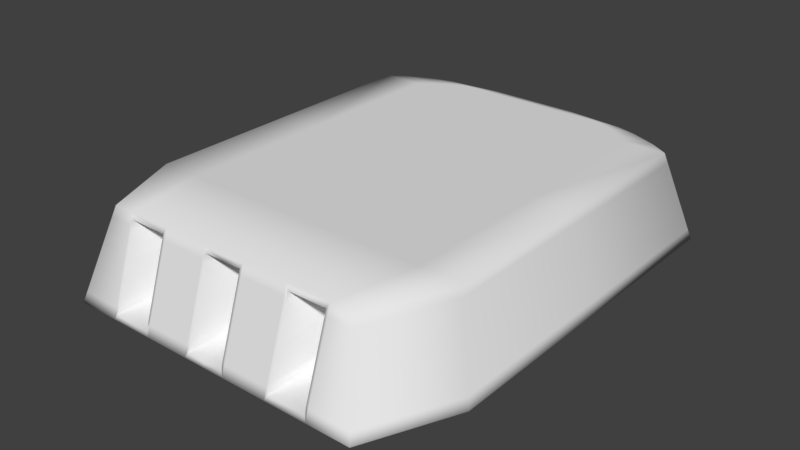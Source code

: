 # Source: turret00.blend  (saved by Blender 2.79.0; exported with 4.5.12 LTS)
import bpy
from mathutils import Matrix  # noqa: F401  (used for matrix-valued properties, if any)

bpy.ops.wm.read_factory_settings(use_empty=True)
scene = bpy.context.scene
scene.name = 'Scene'

# ---- collections
col_collection_1 = bpy.data.collections.new('Collection 1'); scene.collection.children.link(col_collection_1)

# ---- world
world_world = bpy.data.worlds.new('World'); scene.world = world_world
world_world.color = (0.05088, 0.05088, 0.05088)
world_world.use_sun_shadow = False
world_world.sun_shadow_jitter_overblur = 0.0
world_world.cycles.sampling_method = 'MANUAL'

# ---- meshes
me_plane = bpy.data.meshes.new('Plane')
me_plane.from_pydata([(0.2698, 0.5783, 0.3051), (0.3135, 0.6452, 0.07335), (0.3873, 0.5348, 0.3051), (0.3198, 0.5638, 0.3051), (0.3717, 0.6283, 0.07335), (0.4501, 0.5946, 0.07335), (0.118, 0.5928, 0.3051), (0.1372, 0.662, 0.07335), (0.4344, 0.5058, 0.3051), (0.3465, -0.5147, 0.3051), (0.5049, 0.561, 0.07335), (0.4027, -0.5937, 0.07335), (0.3714, 0.3672, 0.07335), (0.3714, -0.3756, 0.07335), (0.3714, 0.3672, 0.00274), (0.3714, -0.3756, 0.00274), (0.4506, -0.3165, 0.2519), (0.4425, -0.3094, 0.2785), (0.3714, -0.2828, 0.00274), (0.3714, -0.2828, 0.07335), (0.5049, -0.3645, 0.07335), (0.4344, -0.3022, 0.3051), (0.0912, 0.6007, 0.2785), (0.09287, 0.6087, 0.2519), (0.4506, 0.5185, 0.2519), (0.4425, 0.5121, 0.2785), (0.4017, 0.5485, 0.2519), (0.3945, 0.5417, 0.2785), (0.1914, 0.5458, 0.07335), (0.3414, 0.5741, 0.07335), (0.1579, 0.3672, 0.00274), (0.2817, 0.3672, 0.00274), (0.1579, -0.3756, 0.00274), (0.2817, -0.3756, 0.00274), (0.2425, 0.5638, 0.3051), (0.136, 0.5638, 0.3051), (0.2938, 0.5348, 0.3051), (0.1647, 0.5348, 0.3051), (0.05019, 0.5928, 0.3051), (0.08953, 0.5928, 0.3051), (0.05833, 0.662, 0.07335), (0.1041, 0.662, 0.07335), (0.1847, 0.5058, 0.3051), (0.3295, 0.5058, 0.3051), (0.1836, -0.5196, 0.2909), (0.2833, -0.5196, 0.2909), (0.2147, 0.5122, 0.07335), (0.383, 0.5405, 0.07335), (0.1836, -0.5889, 0.08755), (0.2833, -0.5889, 0.08755), (0.1579, 0.3672, 0.07335), (0.2817, 0.3672, 0.07335), (0.1579, -0.3756, 0.07335), (0.2817, -0.3756, 0.07335), (0.158, 0.5795, 0.07335), (0.2819, 0.6078, 0.07335), (0.2046, 0.5783, 0.3051), (0.1147, 0.5783, 0.3051), (0.1333, 0.5964, 0.07335), (0.2378, 0.6247, 0.07335), (0.1847, -0.3022, 0.3051), (0.3295, -0.3022, 0.3051), (0.04989, -0.3756, 0.00274), (0.04989, 0.3672, 0.00274), (0.04989, -0.3756, 0.07335), (0.04989, 0.3672, 0.07335), (0.04989, -0.5889, 0.08755), (0.04989, 0.4845, 0.07335), (0.04989, -0.5196, 0.2909), (0.04989, 0.5058, 0.3051), (0.04989, 0.662, 0.07335), (0.04989, 0.5928, 0.3051), (0.04989, 0.5348, 0.3051), (0.04989, 0.5638, 0.3051), (0.04989, 0.5192, 0.07335), (0.04989, 0.5549, 0.07335), (0.04989, 0.5783, 0.3051), (0.04989, 0.5739, 0.07335), (0.04989, -0.3022, 0.3051), (0.1202, 0.6007, 0.2785), (0.1224, 0.6087, 0.2519), (0.2748, 0.5859, 0.2785), (0.2798, 0.5936, 0.2519), (0.3317, 0.5786, 0.2519), (0.3257, 0.5712, 0.2785), (0.1768, -0.5147, 0.3051), (0.2901, -0.5147, 0.3051), (0.1768, -0.5937, 0.07335), (0.2901, -0.5937, 0.07335), (0.05668, -0.5147, 0.3051), (0.05668, -0.5937, 0.07335), (0.1836, -0.3494, 0.2909), (0.2833, -0.3494, 0.2909), (0.1836, -0.4188, 0.08755), (0.2833, -0.4188, 0.08755), (0.04989, -0.4188, 0.08755), (0.04989, -0.3494, 0.2909), (0.2848, 0.6013, 0.2253), (0.2985, 0.6221, 0.1532), (0.3376, 0.586, 0.2253), (0.3538, 0.6061, 0.1532), (0.4089, 0.5554, 0.2253), (0.4285, 0.574, 0.1532), (0.1306, 0.6382, 0.1532), (0.1246, 0.6166, 0.2253), (0.4587, 0.5248, 0.2253), (0.4807, 0.542, 0.1532), (0.3658, -0.5418, 0.2256), (0.3835, -0.5666, 0.1528), (0.4807, -0.343, 0.1532), (0.4587, -0.3237, 0.2253), (0.05553, 0.6382, 0.1532), (0.05299, 0.6166, 0.2253), (0.09906, 0.6382, 0.1532), (0.09454, 0.6166, 0.2253), (0.2833, -0.5418, 0.2256), (0.2833, -0.5666, 0.1528), (0.1768, -0.5666, 0.1528), (0.1768, -0.5418, 0.2256), (0.04989, 0.6166, 0.2253), (0.04989, 0.6382, 0.1532), (0.05668, -0.5418, 0.2256), (0.05668, -0.5666, 0.1528), (0.1836, -0.5418, 0.2256), (0.1836, -0.5666, 0.1528), (0.2901, -0.5418, 0.2256), (0.2901, -0.5666, 0.1528), (0.04989, -0.5418, 0.2256), (0.04989, -0.5666, 0.1528), (0.2833, -0.4193, 0.1606), (0.2833, -0.3945, 0.2334), (0.1836, -0.4193, 0.1606), (0.1836, -0.3945, 0.2334), (0.04989, -0.4193, 0.1606), (0.04989, -0.3945, 0.2334), (0.3594, -0.5328, 0.2521), (0.3529, -0.5238, 0.2786), (0.2901, -0.5238, 0.2786), (0.2901, -0.5328, 0.2521), (0.05206, 0.6087, 0.2519), (0.05112, 0.6007, 0.2785), (0.04989, 0.6087, 0.2519), (0.04989, 0.6007, 0.2785), (0.2833, -0.5344, 0.2473), (0.2833, -0.527, 0.2691), (0.2833, -0.367, 0.2737), (0.2833, -0.3821, 0.2546), (0.1768, -0.5328, 0.2521), (0.1768, -0.5238, 0.2786), (0.05668, -0.5238, 0.2786), (0.05668, -0.5328, 0.2521), (0.1836, -0.5344, 0.2473), (0.1836, -0.527, 0.2691), (0.04989, -0.527, 0.2691), (0.04989, -0.5344, 0.2473), (0.1836, -0.3821, 0.2546), (0.1836, -0.367, 0.2737), (0.04989, -0.367, 0.2737), (0.04989, -0.3821, 0.2546), (0.4733, -0.3366, 0.1772), (0.466, -0.3301, 0.2012), (0.3717, -0.5501, 0.2013), (0.3776, -0.5584, 0.1771), (0.2894, 0.6083, 0.2012), (0.2939, 0.6152, 0.1772), (0.1286, 0.631, 0.1772), (0.1266, 0.6238, 0.2012), (0.09755, 0.631, 0.1772), (0.09604, 0.6238, 0.2012), (0.343, 0.5927, 0.2012), (0.3484, 0.5994, 0.1772), (0.4154, 0.5616, 0.2012), (0.422, 0.5678, 0.1772), (0.466, 0.5305, 0.2012), (0.4733, 0.5362, 0.1772), (0.1836, -0.5501, 0.2013), (0.1836, -0.5584, 0.1771), (0.1836, -0.4159, 0.1865), (0.1836, -0.4076, 0.2108), (0.05468, 0.631, 0.1772), (0.05384, 0.6238, 0.2012), (0.2901, -0.5501, 0.2013), (0.2901, -0.5584, 0.1771), (0.04989, 0.6238, 0.2012), (0.04989, 0.631, 0.1772), (0.1768, -0.5584, 0.1771), (0.1768, -0.5501, 0.2013), (0.05668, -0.5501, 0.2013), (0.05668, -0.5584, 0.1771), (0.2833, -0.5501, 0.2013), (0.2833, -0.5584, 0.1771), (0.04989, -0.5501, 0.2013), (0.04989, -0.5584, 0.1771), (0.2833, -0.4159, 0.1865), (0.2833, -0.4076, 0.2108), (0.04989, -0.4159, 0.1865), (0.04989, -0.4076, 0.2108), (0.3035, 0.6298, 0.1266), (0.3085, 0.6375, 0.09995), (0.135, 0.6541, 0.09995), (0.1328, 0.6461, 0.1266), (0.3598, 0.6135, 0.1266), (0.3657, 0.6209, 0.09995), (0.4357, 0.5809, 0.1266), (0.4429, 0.5878, 0.09995), (0.4887, 0.5483, 0.1266), (0.4968, 0.5546, 0.09995), (0.1024, 0.6541, 0.09995), (0.1007, 0.6461, 0.1266), (0.4887, -0.3502, 0.1266), (0.4968, -0.3573, 0.09995), (0.3899, -0.5757, 0.1263), (0.3963, -0.5847, 0.09984), (0.2901, -0.5757, 0.1263), (0.2901, -0.5847, 0.09984), (0.0574, 0.6541, 0.09995), (0.05646, 0.6461, 0.1266), (0.04989, 0.6541, 0.09995), (0.04989, 0.6461, 0.1266), (0.2833, -0.574, 0.1311), (0.2833, -0.5815, 0.1093), (0.2833, -0.4227, 0.1362), (0.2833, -0.4226, 0.1119), (0.1836, -0.5815, 0.1093), (0.1836, -0.574, 0.1311), (0.1768, -0.5757, 0.1263), (0.1768, -0.5847, 0.09984), (0.05668, -0.5757, 0.1263), (0.05668, -0.5847, 0.09984), (0.04989, -0.574, 0.1311), (0.04989, -0.5815, 0.1093), (0.1836, -0.4226, 0.1119), (0.1836, -0.4227, 0.1362), (0.04989, -0.4227, 0.1362), (0.04989, -0.4226, 0.1119), (0.4344, 0.1018, 0.3051), (0.5049, 0.09824, 0.07335), (0.3714, 0.04218, 0.07335), (0.3714, 0.04218, 0.00274), (0.1847, 0.1018, 0.3051), (0.3295, 0.1018, 0.3051), (0.04989, 0.1018, 0.3051), (0.4425, 0.1014, 0.2785), (0.4506, 0.101, 0.2519), (0.4587, 0.1006, 0.2253), (0.4807, 0.09946, 0.1532), (0.466, 0.1002, 0.2012), (0.4733, 0.09983, 0.1772), (0.4968, 0.09865, 0.09995), (0.4887, 0.09905, 0.1266), (-0.2698, 0.5783, 0.3051), (-0.3135, 0.6452, 0.07335), (-0.3873, 0.5348, 0.3051), (-0.3198, 0.5638, 0.3051), (-0.3717, 0.6283, 0.07335), (-0.4501, 0.5946, 0.07335), (-0.118, 0.5928, 0.3051), (-0.1372, 0.662, 0.07335), (-0.4344, 0.5058, 0.3051), (-0.3465, -0.5147, 0.3051), (-0.5049, 0.561, 0.07335), (-0.4027, -0.5937, 0.07335), (-0.3714, 0.3672, 0.07335), (-0.3714, -0.3756, 0.07335), (-0.3714, 0.3672, 0.00274), (-0.3714, -0.3756, 0.00274), (-0.4506, -0.3165, 0.2519), (-0.4425, -0.3094, 0.2785), (-0.3714, -0.2828, 0.00274), (-0.3714, -0.2828, 0.07335), (-0.5049, -0.3645, 0.07335), (-0.4344, -0.3022, 0.3051), (-0.0912, 0.6007, 0.2785), (-0.09287, 0.6087, 0.2519), (-0.4506, 0.5185, 0.2519), (-0.4425, 0.5121, 0.2785), (-0.4017, 0.5485, 0.2519), (-0.3945, 0.5417, 0.2785), (-0.1914, 0.5458, 0.07335), (-0.3414, 0.5741, 0.07335), (-0.1579, 0.3672, 0.00274), (-0.2817, 0.3672, 0.00274), (-0.1579, -0.3756, 0.00274), (-0.2817, -0.3756, 0.00274), (-0.2425, 0.5638, 0.3051), (-0.136, 0.5638, 0.3051), (-0.2938, 0.5348, 0.3051), (-0.1647, 0.5348, 0.3051), (-0.05019, 0.5928, 0.3051), (-0.08953, 0.5928, 0.3051), (-0.05833, 0.662, 0.07335), (-0.1041, 0.662, 0.07335), (-0.1847, 0.5058, 0.3051), (-0.3295, 0.5058, 0.3051), (-0.1836, -0.5196, 0.2909), (-0.2833, -0.5196, 0.2909), (-0.2147, 0.5122, 0.07335), (-0.383, 0.5405, 0.07335), (-0.1836, -0.5889, 0.08755), (-0.2833, -0.5889, 0.08755), (-0.1579, 0.3672, 0.07335), (-0.2817, 0.3672, 0.07335), (-0.1579, -0.3756, 0.07335), (-0.2817, -0.3756, 0.07335), (-0.158, 0.5795, 0.07335), (-0.2819, 0.6078, 0.07335), (-0.2046, 0.5783, 0.3051), (-0.1147, 0.5783, 0.3051), (-0.1333, 0.5964, 0.07335), (-0.2378, 0.6247, 0.07335), (-0.1847, -0.3022, 0.3051), (-0.3295, -0.3022, 0.3051), (-0.04989, -0.3756, 0.00274), (-0.04989, 0.3672, 0.00274), (-0.04989, -0.3756, 0.07335), (-0.04989, 0.3672, 0.07335), (-0.04989, -0.5889, 0.08755), (-0.04989, 0.4845, 0.07335), (-0.04989, -0.5196, 0.2909), (-0.04989, 0.5058, 0.3051), (-0.04989, 0.662, 0.07335), (-0.04989, 0.5928, 0.3051), (-0.04989, 0.5348, 0.3051), (-0.04989, 0.5638, 0.3051), (-0.04989, 0.5192, 0.07335), (-0.04989, 0.5549, 0.07335), (-0.04989, 0.5783, 0.3051), (-0.04989, 0.5739, 0.07335), (-0.04989, -0.3022, 0.3051), (-0.1202, 0.6007, 0.2785), (-0.1224, 0.6087, 0.2519), (-0.2748, 0.5859, 0.2785), (-0.2798, 0.5936, 0.2519), (-0.3317, 0.5786, 0.2519), (-0.3257, 0.5712, 0.2785), (-0.1768, -0.5147, 0.3051), (-0.2901, -0.5147, 0.3051), (-0.1768, -0.5937, 0.07335), (-0.2901, -0.5937, 0.07335), (-0.05668, -0.5147, 0.3051), (-0.05668, -0.5937, 0.07335), (-0.1836, -0.3494, 0.2909), (-0.2833, -0.3494, 0.2909), (-0.1836, -0.4188, 0.08755), (-0.2833, -0.4188, 0.08755), (-0.04989, -0.4188, 0.08755), (-0.04989, -0.3494, 0.2909), (-0.2848, 0.6013, 0.2253), (-0.2985, 0.6221, 0.1532), (-0.3376, 0.586, 0.2253), (-0.3538, 0.6061, 0.1532), (-0.4089, 0.5554, 0.2253), (-0.4285, 0.574, 0.1532), (-0.1306, 0.6382, 0.1532), (-0.1246, 0.6166, 0.2253), (-0.4587, 0.5248, 0.2253), (-0.4807, 0.542, 0.1532), (-0.3658, -0.5418, 0.2256), (-0.3835, -0.5666, 0.1528), (-0.4807, -0.343, 0.1532), (-0.4587, -0.3237, 0.2253), (-0.05553, 0.6382, 0.1532), (-0.05299, 0.6166, 0.2253), (-0.09906, 0.6382, 0.1532), (-0.09454, 0.6166, 0.2253), (-0.2833, -0.5418, 0.2256), (-0.2833, -0.5666, 0.1528), (-0.1768, -0.5666, 0.1528), (-0.1768, -0.5418, 0.2256), (-0.04989, 0.6166, 0.2253), (-0.04989, 0.6382, 0.1532), (-0.05668, -0.5418, 0.2256), (-0.05668, -0.5666, 0.1528), (-0.1836, -0.5418, 0.2256), (-0.1836, -0.5666, 0.1528), (-0.2901, -0.5418, 0.2256), (-0.2901, -0.5666, 0.1528), (-0.04989, -0.5418, 0.2256), (-0.04989, -0.5666, 0.1528), (-0.2833, -0.4193, 0.1606), (-0.2833, -0.3945, 0.2334), (-0.1836, -0.4193, 0.1606), (-0.1836, -0.3945, 0.2334), (-0.04989, -0.4193, 0.1606), (-0.04989, -0.3945, 0.2334), (-0.3594, -0.5328, 0.2521), (-0.3529, -0.5238, 0.2786), (-0.2901, -0.5238, 0.2786), (-0.2901, -0.5328, 0.2521), (-0.05206, 0.6087, 0.2519), (-0.05112, 0.6007, 0.2785), (-0.04989, 0.6087, 0.2519), (-0.04989, 0.6007, 0.2785), (-0.2833, -0.5344, 0.2473), (-0.2833, -0.527, 0.2691), (-0.2833, -0.367, 0.2737), (-0.2833, -0.3821, 0.2546), (-0.1768, -0.5328, 0.2521), (-0.1768, -0.5238, 0.2786), (-0.05668, -0.5238, 0.2786), (-0.05668, -0.5328, 0.2521), (-0.1836, -0.5344, 0.2473), (-0.1836, -0.527, 0.2691), (-0.04989, -0.527, 0.2691), (-0.04989, -0.5344, 0.2473), (-0.1836, -0.3821, 0.2546), (-0.1836, -0.367, 0.2737), (-0.04989, -0.367, 0.2737), (-0.04989, -0.3821, 0.2546), (-0.4733, -0.3366, 0.1772), (-0.466, -0.3301, 0.2012), (-0.3717, -0.5501, 0.2013), (-0.3776, -0.5584, 0.1771), (-0.2894, 0.6083, 0.2012), (-0.2939, 0.6152, 0.1772), (-0.1286, 0.631, 0.1772), (-0.1266, 0.6238, 0.2012), (-0.09755, 0.631, 0.1772), (-0.09604, 0.6238, 0.2012), (-0.343, 0.5927, 0.2012), (-0.3484, 0.5994, 0.1772), (-0.4154, 0.5616, 0.2012), (-0.422, 0.5678, 0.1772), (-0.466, 0.5305, 0.2012), (-0.4733, 0.5362, 0.1772), (-0.1836, -0.5501, 0.2013), (-0.1836, -0.5584, 0.1771), (-0.1836, -0.4159, 0.1865), (-0.1836, -0.4076, 0.2108), (-0.05468, 0.631, 0.1772), (-0.05384, 0.6238, 0.2012), (-0.2901, -0.5501, 0.2013), (-0.2901, -0.5584, 0.1771), (-0.04989, 0.6238, 0.2012), (-0.04989, 0.631, 0.1772), (-0.1768, -0.5584, 0.1771), (-0.1768, -0.5501, 0.2013), (-0.05668, -0.5501, 0.2013), (-0.05668, -0.5584, 0.1771), (-0.2833, -0.5501, 0.2013), (-0.2833, -0.5584, 0.1771), (-0.04989, -0.5501, 0.2013), (-0.04989, -0.5584, 0.1771), (-0.2833, -0.4159, 0.1865), (-0.2833, -0.4076, 0.2108), (-0.04989, -0.4159, 0.1865), (-0.04989, -0.4076, 0.2108), (-0.3035, 0.6298, 0.1266), (-0.3085, 0.6375, 0.09995), (-0.135, 0.6541, 0.09995), (-0.1328, 0.6461, 0.1266), (-0.3598, 0.6135, 0.1266), (-0.3657, 0.6209, 0.09995), (-0.4357, 0.5809, 0.1266), (-0.4429, 0.5878, 0.09995), (-0.4887, 0.5483, 0.1266), (-0.4968, 0.5546, 0.09995), (-0.1024, 0.6541, 0.09995), (-0.1007, 0.6461, 0.1266), (-0.4887, -0.3502, 0.1266), (-0.4968, -0.3573, 0.09995), (-0.3899, -0.5757, 0.1263), (-0.3963, -0.5847, 0.09984), (-0.2901, -0.5757, 0.1263), (-0.2901, -0.5847, 0.09984), (-0.0574, 0.6541, 0.09995), (-0.05646, 0.6461, 0.1266), (-0.04989, 0.6541, 0.09995), (-0.04989, 0.6461, 0.1266), (-0.2833, -0.574, 0.1311), (-0.2833, -0.5815, 0.1093), (-0.2833, -0.4227, 0.1362), (-0.2833, -0.4226, 0.1119), (-0.1836, -0.5815, 0.1093), (-0.1836, -0.574, 0.1311), (-0.1768, -0.5757, 0.1263), (-0.1768, -0.5847, 0.09984), (-0.05668, -0.5757, 0.1263), (-0.05668, -0.5847, 0.09984), (-0.04989, -0.574, 0.1311), (-0.04989, -0.5815, 0.1093), (-0.1836, -0.4226, 0.1119), (-0.1836, -0.4227, 0.1362), (-0.04989, -0.4227, 0.1362), (-0.04989, -0.4226, 0.1119), (-1.006e-16, -0.367, 0.2737), (-1.006e-16, 0.6007, 0.2785), (-1.006e-16, -0.3821, 0.2546), (-1.006e-16, 0.6087, 0.2519), (-1.006e-16, 0.5549, 0.07335), (-1.006e-16, 0.5739, 0.07335), (-1.006e-16, 0.5638, 0.3051), (-1.006e-16, 0.5783, 0.3051), (-1.006e-16, 0.5192, 0.07335), (-1.006e-16, 0.4845, 0.07335), (-1.006e-16, 0.5348, 0.3051), (-1.006e-16, 0.5058, 0.3051), (-1.006e-16, 0.5928, 0.3051), (-1.006e-16, 0.662, 0.07335), (-1.006e-16, -0.3022, 0.3051), (-1.006e-16, -0.5147, 0.3051), (-1.006e-16, 0.3672, 0.07335), (-1.006e-16, -0.3756, 0.07335), (-1.006e-16, -0.5937, 0.07335), (-1.006e-16, 0.3672, 0.00274), (-1.006e-16, -0.3756, 0.00274), (-1.006e-16, -0.5196, 0.2909), (-1.006e-16, -0.5889, 0.08755), (-1.006e-16, -0.3494, 0.2909), (-1.006e-16, -0.4188, 0.08755), (-1.006e-16, 0.6382, 0.1532), (-1.006e-16, 0.6166, 0.2253), (-1.006e-16, -0.4193, 0.1606), (-1.006e-16, -0.3945, 0.2334), (-1.006e-16, -0.4159, 0.1865), (-1.006e-16, -0.4076, 0.2108), (-1.006e-16, 0.631, 0.1772), (-1.006e-16, 0.6238, 0.2012), (-1.006e-16, -0.4226, 0.1119), (-1.006e-16, -0.4227, 0.1362), (-1.006e-16, 0.6541, 0.09995), (-1.006e-16, 0.6461, 0.1266), (-1.006e-16, 0.1018, 0.3051), (-0.4344, 0.1018, 0.3051), (-0.5049, 0.09824, 0.07335), (-0.3714, 0.04218, 0.07335), (-0.3714, 0.04218, 0.00274), (-0.1847, 0.1018, 0.3051), (-0.3295, 0.1018, 0.3051), (-0.04989, 0.1018, 0.3051), (-0.4425, 0.1014, 0.2785), (-0.4506, 0.101, 0.2519), (-0.4587, 0.1006, 0.2253), (-0.4807, 0.09946, 0.1532), (-0.466, 0.1002, 0.2012), (-0.4733, 0.09983, 0.1772), (-0.4968, 0.09865, 0.09995), (-0.4887, 0.09905, 0.1266)], [], [(43, 8, 2, 36), (56, 0, 6, 39), (139, 112, 119, 141), (82, 97, 104, 80), (220, 49, 88, 214), (61, 86, 9, 21), (54, 75, 77, 58), (50, 65, 67, 46), (34, 3, 0, 56), (53, 13, 11, 88), (28, 74, 75, 54), (30, 63, 65, 50), (46, 67, 74, 28), (36, 2, 3, 34), (33, 15, 13, 53), (24, 105, 101, 26), (73, 35, 57, 76), (241, 239, 42, 69), (76, 57, 38, 71), (208, 113, 103, 200), (72, 37, 35, 73), (78, 89, 85, 60), (80, 104, 114, 23), (249, 205, 106, 245), (237, 12, 10, 236), (64, 52, 87, 90), (62, 32, 52, 64), (238, 14, 12, 237), (213, 211, 108, 126), (240, 235, 8, 43), (227, 225, 117, 122), (13, 19, 20, 11), (15, 18, 19, 13), (216, 111, 113, 208), (17, 21, 9, 136), (202, 4, 1, 198), (152, 44, 85, 148), (198, 1, 7, 199), (204, 5, 4, 202), (206, 10, 5, 204), (26, 101, 99, 83), (136, 9, 86, 137), (4, 55, 59, 1), (55, 54, 58, 59), (69, 42, 37, 72), (239, 240, 43, 42), (42, 43, 36, 37), (57, 56, 39, 38), (60, 85, 86, 61), (209, 109, 108, 211), (229, 128, 133, 233), (35, 34, 56, 57), (52, 53, 88, 87), (37, 36, 34, 35), (32, 33, 53, 52), (5, 29, 55, 4), (29, 28, 54, 55), (10, 47, 29, 5), (47, 46, 28, 29), (1, 59, 41, 7), (59, 58, 40, 41), (218, 120, 111, 216), (58, 77, 70, 40), (23, 114, 112, 139), (12, 51, 47, 10), (51, 50, 46, 47), (14, 31, 51, 12), (31, 30, 50, 51), (489, 490, 77, 75), (493, 489, 75, 74), (494, 493, 74, 67), (490, 498, 70, 77), (521, 510, 120, 218), (501, 494, 67, 65), (504, 501, 65, 63), (151, 123, 132, 155), (242, 25, 8, 235), (223, 48, 93, 231), (44, 45, 86, 85), (49, 48, 87, 88), (148, 85, 89, 149), (144, 45, 92, 145), (219, 116, 129, 221), (486, 497, 71, 142), (230, 66, 90, 228), (506, 68, 89, 500), (145, 92, 91, 156), (45, 144, 137, 86), (232, 221, 129, 131), (83, 99, 97, 82), (45, 44, 91, 92), (154, 127, 121, 150), (48, 49, 94, 93), (507, 66, 95, 509), (153, 68, 96, 157), (224, 124, 117, 225), (143, 115, 125, 138), (159, 162, 108, 109), (163, 166, 104, 97), (167, 165, 103, 113), (169, 163, 97, 99), (171, 169, 99, 101), (173, 171, 101, 105), (247, 159, 109, 245), (175, 178, 132, 123), (179, 167, 113, 111), (162, 182, 126, 108), (185, 188, 122, 117), (184, 179, 111, 120), (176, 185, 117, 124), (182, 190, 116, 126), (191, 187, 121, 127), (193, 177, 131, 129), (515, 196, 134, 513), (196, 191, 127, 134), (190, 193, 129, 116), (144, 143, 138, 137), (127, 154, 158, 134), (154, 153, 157, 158), (68, 153, 149, 89), (153, 154, 150, 149), (3, 84, 81, 0), (84, 83, 82, 81), (130, 146, 155, 132), (146, 145, 156, 155), (511, 488, 141, 119), (488, 486, 142, 141), (115, 143, 146, 130), (143, 144, 145, 146), (118, 147, 150, 121), (147, 148, 149, 150), (244, 105, 24, 243), (243, 24, 25, 242), (44, 152, 156, 91), (152, 151, 155, 156), (39, 22, 140, 38), (22, 23, 139, 140), (107, 135, 138, 125), (135, 136, 137, 138), (2, 27, 84, 3), (27, 26, 83, 84), (123, 151, 147, 118), (151, 152, 148, 147), (110, 16, 135, 107), (16, 17, 136, 135), (38, 140, 142, 71), (140, 139, 141, 142), (0, 81, 79, 6), (81, 82, 80, 79), (8, 25, 27, 2), (25, 24, 26, 27), (6, 79, 22, 39), (79, 80, 23, 22), (115, 130, 194, 189), (189, 194, 193, 190), (133, 128, 192, 195), (195, 192, 191, 196), (512, 133, 195, 514), (514, 195, 196, 515), (130, 132, 178, 194), (194, 178, 177, 193), (128, 122, 188, 192), (192, 188, 187, 191), (125, 115, 189, 181), (181, 189, 190, 182), (123, 118, 186, 175), (175, 186, 185, 176), (119, 112, 180, 183), (183, 180, 179, 184), (118, 121, 187, 186), (186, 187, 188, 185), (107, 125, 181, 161), (161, 181, 182, 162), (112, 114, 168, 180), (180, 168, 167, 179), (124, 131, 177, 176), (176, 177, 178, 175), (244, 110, 160, 246), (246, 160, 159, 247), (106, 102, 172, 174), (174, 172, 171, 173), (102, 100, 170, 172), (172, 170, 169, 171), (100, 98, 164, 170), (170, 164, 163, 169), (114, 104, 166, 168), (168, 166, 165, 167), (98, 103, 165, 164), (164, 165, 166, 163), (110, 107, 161, 160), (160, 161, 162, 159), (48, 223, 226, 87), (223, 224, 225, 226), (93, 94, 222, 231), (231, 222, 221, 232), (128, 229, 227, 122), (229, 230, 228, 227), (49, 220, 222, 94), (220, 219, 221, 222), (124, 224, 232, 131), (224, 223, 231, 232), (498, 520, 217, 70), (520, 521, 218, 217), (70, 217, 215, 40), (217, 218, 216, 215), (66, 230, 234, 95), (230, 229, 233, 234), (20, 210, 212, 11), (210, 209, 211, 212), (106, 205, 203, 102), (205, 206, 204, 203), (102, 203, 201, 100), (203, 204, 202, 201), (98, 197, 200, 103), (197, 198, 199, 200), (100, 201, 197, 98), (201, 202, 198, 197), (40, 215, 207, 41), (215, 216, 208, 207), (90, 87, 226, 228), (228, 226, 225, 227), (88, 11, 212, 214), (214, 212, 211, 213), (116, 219, 213, 126), (219, 220, 214, 213), (41, 207, 199, 7), (207, 208, 200, 199), (236, 10, 206, 248), (248, 206, 205, 249), (234, 233, 519, 518), (95, 234, 518, 509), (184, 516, 517, 183), (120, 510, 516, 184), (158, 157, 485, 487), (134, 158, 487, 513), (183, 517, 511, 119), (68, 506, 508, 96), (233, 133, 512, 519), (157, 96, 508, 485), (66, 507, 503, 90), (89, 78, 499, 500), (62, 64, 502, 505), (64, 90, 503, 502), (241, 69, 496, 522), (76, 71, 497, 492), (69, 72, 495, 496), (72, 73, 491, 495), (73, 76, 492, 491), (78, 241, 522, 499), (210, 248, 249, 209), (20, 236, 248, 210), (173, 246, 247, 174), (105, 244, 246, 173), (16, 243, 242, 17), (110, 244, 243, 16), (174, 247, 245, 106), (17, 242, 235, 21), (60, 61, 240, 239), (61, 21, 235, 240), (18, 238, 237, 19), (19, 237, 236, 20), (209, 249, 245, 109), (78, 60, 239, 241), (293, 286, 252, 258), (306, 289, 256, 250), (389, 391, 369, 362), (332, 330, 354, 347), (470, 464, 338, 299), (311, 271, 259, 336), (304, 308, 327, 325), (300, 296, 317, 315), (284, 306, 250, 253), (303, 338, 261, 263), (278, 304, 325, 324), (280, 300, 315, 313), (296, 278, 324, 317), (286, 284, 253, 252), (283, 303, 263, 265), (274, 276, 351, 355), (323, 326, 307, 285), (529, 319, 292, 527), (326, 321, 288, 307), (458, 450, 353, 363), (322, 323, 285, 287), (328, 310, 335, 339), (330, 273, 364, 354), (537, 533, 356, 455), (525, 524, 260, 262), (314, 340, 337, 302), (312, 314, 302, 282), (526, 525, 262, 264), (463, 376, 358, 461), (528, 293, 258, 523), (477, 372, 367, 475), (263, 261, 270, 269), (265, 263, 269, 268), (466, 458, 363, 361), (267, 386, 259, 271), (452, 448, 251, 254), (402, 398, 335, 294), (448, 449, 257, 251), (454, 452, 254, 255), (456, 454, 255, 260), (276, 333, 349, 351), (386, 387, 336, 259), (254, 251, 309, 305), (305, 309, 308, 304), (319, 322, 287, 292), (527, 292, 293, 528), (292, 287, 286, 293), (307, 288, 289, 306), (310, 311, 336, 335), (459, 461, 358, 359), (479, 483, 383, 378), (285, 307, 306, 284), (302, 337, 338, 303), (287, 285, 284, 286), (282, 302, 303, 283), (255, 254, 305, 279), (279, 305, 304, 278), (260, 255, 279, 297), (297, 279, 278, 296), (251, 257, 291, 309), (309, 291, 290, 308), (468, 466, 361, 370), (308, 290, 320, 327), (273, 389, 362, 364), (262, 260, 297, 301), (301, 297, 296, 300), (264, 262, 301, 281), (281, 301, 300, 280), (489, 325, 327, 490), (493, 324, 325, 489), (494, 317, 324, 493), (490, 327, 320, 498), (521, 468, 370, 510), (501, 315, 317, 494), (504, 313, 315, 501), (401, 405, 382, 373), (530, 523, 258, 275), (473, 481, 343, 298), (294, 335, 336, 295), (299, 338, 337, 298), (398, 399, 339, 335), (394, 395, 342, 295), (469, 471, 379, 366), (486, 392, 321, 497), (480, 478, 340, 316), (506, 500, 339, 318), (395, 406, 341, 342), (295, 336, 387, 394), (482, 381, 379, 471), (333, 332, 347, 349), (295, 342, 341, 294), (404, 400, 371, 377), (298, 343, 344, 299), (507, 509, 345, 316), (403, 407, 346, 318), (474, 475, 367, 374), (393, 388, 375, 365), (409, 359, 358, 412), (413, 347, 354, 416), (417, 363, 353, 415), (419, 349, 347, 413), (421, 351, 349, 419), (423, 355, 351, 421), (535, 533, 359, 409), (425, 373, 382, 428), (429, 361, 363, 417), (412, 358, 376, 432), (435, 367, 372, 438), (434, 370, 361, 429), (426, 374, 367, 435), (432, 376, 366, 440), (441, 377, 371, 437), (443, 379, 381, 427), (515, 513, 384, 446), (446, 384, 377, 441), (440, 366, 379, 443), (394, 387, 388, 393), (377, 384, 408, 404), (404, 408, 407, 403), (318, 339, 399, 403), (403, 399, 400, 404), (253, 250, 331, 334), (334, 331, 332, 333), (380, 382, 405, 396), (396, 405, 406, 395), (511, 369, 391, 488), (488, 391, 392, 486), (365, 380, 396, 393), (393, 396, 395, 394), (368, 371, 400, 397), (397, 400, 399, 398), (532, 531, 274, 355), (531, 530, 275, 274), (294, 341, 406, 402), (402, 406, 405, 401), (289, 288, 390, 272), (272, 390, 389, 273), (357, 375, 388, 385), (385, 388, 387, 386), (252, 253, 334, 277), (277, 334, 333, 276), (373, 368, 397, 401), (401, 397, 398, 402), (360, 357, 385, 266), (266, 385, 386, 267), (288, 321, 392, 390), (390, 392, 391, 389), (250, 256, 329, 331), (331, 329, 330, 332), (258, 252, 277, 275), (275, 277, 276, 274), (256, 289, 272, 329), (329, 272, 273, 330), (365, 439, 444, 380), (439, 440, 443, 444), (383, 445, 442, 378), (445, 446, 441, 442), (512, 514, 445, 383), (514, 515, 446, 445), (380, 444, 428, 382), (444, 443, 427, 428), (378, 442, 438, 372), (442, 441, 437, 438), (375, 431, 439, 365), (431, 432, 440, 439), (373, 425, 436, 368), (425, 426, 435, 436), (369, 433, 430, 362), (433, 434, 429, 430), (368, 436, 437, 371), (436, 435, 438, 437), (357, 411, 431, 375), (411, 412, 432, 431), (362, 430, 418, 364), (430, 429, 417, 418), (374, 426, 427, 381), (426, 425, 428, 427), (532, 534, 410, 360), (534, 535, 409, 410), (356, 424, 422, 352), (424, 423, 421, 422), (352, 422, 420, 350), (422, 421, 419, 420), (350, 420, 414, 348), (420, 419, 413, 414), (364, 418, 416, 354), (418, 417, 415, 416), (348, 414, 415, 353), (414, 413, 416, 415), (360, 410, 411, 357), (410, 409, 412, 411), (298, 337, 476, 473), (473, 476, 475, 474), (343, 481, 472, 344), (481, 482, 471, 472), (378, 372, 477, 479), (479, 477, 478, 480), (299, 344, 472, 470), (470, 472, 471, 469), (374, 381, 482, 474), (474, 482, 481, 473), (498, 320, 467, 520), (520, 467, 468, 521), (320, 290, 465, 467), (467, 465, 466, 468), (316, 345, 484, 480), (480, 484, 483, 479), (270, 261, 462, 460), (460, 462, 461, 459), (356, 352, 453, 455), (455, 453, 454, 456), (352, 350, 451, 453), (453, 451, 452, 454), (348, 353, 450, 447), (447, 450, 449, 448), (350, 348, 447, 451), (451, 447, 448, 452), (290, 291, 457, 465), (465, 457, 458, 466), (340, 478, 476, 337), (478, 477, 475, 476), (338, 464, 462, 261), (464, 463, 461, 462), (366, 376, 463, 469), (469, 463, 464, 470), (291, 257, 449, 457), (457, 449, 450, 458), (524, 536, 456, 260), (536, 537, 455, 456), (484, 518, 519, 483), (345, 509, 518, 484), (434, 433, 517, 516), (370, 434, 516, 510), (408, 487, 485, 407), (384, 513, 487, 408), (433, 369, 511, 517), (318, 346, 508, 506), (483, 519, 512, 383), (407, 485, 508, 346), (316, 340, 503, 507), (339, 500, 499, 328), (312, 505, 502, 314), (314, 502, 503, 340), (529, 522, 496, 319), (326, 492, 497, 321), (319, 496, 495, 322), (322, 495, 491, 323), (323, 491, 492, 326), (328, 499, 522, 529), (460, 459, 537, 536), (270, 460, 536, 524), (423, 424, 535, 534), (355, 423, 534, 532), (266, 267, 530, 531), (360, 266, 531, 532), (424, 356, 533, 535), (267, 271, 523, 530), (310, 527, 528, 311), (311, 528, 523, 271), (268, 269, 525, 526), (269, 270, 524, 525), (459, 359, 533, 537), (328, 529, 527, 310)])
me_plane.polygons.foreach_set('use_smooth', [True] * 526)
_uv = me_plane.uv_layers.new(name='UVMap')
_uv.uv.foreach_set('vector', [0.8257, 0.5139, 0.8257, 0.5067, 0.8277, 0.5099, 0.8277, 0.5164, 0.8307, 0.5225, 0.8307, 0.518, 0.8317, 0.5285, 0.8317, 0.5304, 0.2387, 0.5197, 0.2377, 0.518, 0.2379, 0.5179, 0.2388, 0.5196, 0.2249, 0.5273, 0.2237, 0.5258, 0.2333, 0.5203, 0.2344, 0.522, 0.1666, 0.6034, 0.165, 0.6034, 0.164, 0.603, 0.1659, 0.603, 0.77, 0.5139, 0.7553, 0.5166, 0.7553, 0.5127, 0.77, 0.5067, 0.3263, 0.677, 0.3246, 0.6696, 0.3259, 0.6696, 0.3275, 0.6753, 0.3117, 0.677, 0.3117, 0.6696, 0.3198, 0.6696, 0.3217, 0.6809, 0.8297, 0.5199, 0.8297, 0.5146, 0.8307, 0.518, 0.8307, 0.5225, 0.2605, 0.6855, 0.2605, 0.6917, 0.2455, 0.6939, 0.2455, 0.6861, 0.324, 0.6793, 0.3222, 0.6696, 0.3246, 0.6696, 0.3263, 0.677, 0.5979, 0.8681, 0.6054, 0.8681, 0.6054, 0.8729, 0.5979, 0.8729, 0.3217, 0.6809, 0.3198, 0.6696, 0.3222, 0.6696, 0.324, 0.6793, 0.8277, 0.5164, 0.8277, 0.5099, 0.8297, 0.5146, 0.8297, 0.5199, 0.5258, 0.868, 0.532, 0.868, 0.532, 0.8729, 0.5258, 0.8729, 0.2143, 0.5348, 0.2129, 0.5334, 0.2161, 0.5309, 0.2175, 0.5323, 0.8297, 0.5332, 0.8297, 0.5272, 0.8307, 0.5287, 0.8307, 0.5332, 0.7978, 0.5332, 0.7978, 0.5239, 0.8257, 0.5239, 0.8257, 0.5332, 0.8307, 0.5332, 0.8307, 0.5287, 0.8317, 0.5331, 0.8317, 0.5332, 0.2315, 0.5133, 0.2325, 0.5149, 0.2306, 0.516, 0.2295, 0.5143, 0.8277, 0.5332, 0.8277, 0.5253, 0.8297, 0.5272, 0.8297, 0.5332, 0.77, 0.5332, 0.7553, 0.5327, 0.7553, 0.5244, 0.77, 0.5239, 0.2344, 0.522, 0.2333, 0.5203, 0.2352, 0.5194, 0.2362, 0.521, 0.1913, 0.5544, 0.2078, 0.5282, 0.2092, 0.5296, 0.1929, 0.5554, 0.2893, 0.6917, 0.3117, 0.6917, 0.325, 0.7009, 0.2931, 0.7009, 0.2605, 0.6696, 0.2605, 0.677, 0.2455, 0.6783, 0.2455, 0.67, 0.5099, 0.868, 0.5173, 0.868, 0.5173, 0.8729, 0.5099, 0.8729, 0.5608, 0.8681, 0.5832, 0.8681, 0.5832, 0.8729, 0.5608, 0.8729, 0.1678, 0.603, 0.1678, 0.5961, 0.1697, 0.5965, 0.1697, 0.603, 0.7978, 0.5139, 0.7978, 0.5067, 0.8257, 0.5067, 0.8257, 0.5139, 0.1678, 0.619, 0.1678, 0.6108, 0.1697, 0.6108, 0.1697, 0.619, 0.2605, 0.6917, 0.2669, 0.6917, 0.2613, 0.7009, 0.2455, 0.6939, 0.532, 0.868, 0.5384, 0.868, 0.5384, 0.8729, 0.532, 0.8729, 0.2342, 0.5119, 0.2351, 0.5135, 0.2325, 0.5149, 0.2315, 0.5133, 0.1856, 0.5841, 0.1875, 0.5847, 0.1808, 0.5991, 0.1789, 0.5986, 0.2146, 0.5208, 0.2133, 0.5194, 0.2168, 0.5171, 0.218, 0.5186, 0.1782, 0.6103, 0.1798, 0.6103, 0.1808, 0.6108, 0.1789, 0.6108, 0.218, 0.5186, 0.2168, 0.5171, 0.2275, 0.5111, 0.2285, 0.5127, 0.2098, 0.5242, 0.2085, 0.5227, 0.2133, 0.5194, 0.2146, 0.5208, 0.2064, 0.5268, 0.205, 0.5254, 0.2085, 0.5227, 0.2098, 0.5242, 0.2175, 0.5323, 0.2161, 0.5309, 0.2205, 0.5279, 0.2218, 0.5293, 0.1789, 0.5986, 0.1808, 0.5991, 0.1808, 0.603, 0.1789, 0.603, 0.3297, 0.6917, 0.3283, 0.6855, 0.3294, 0.6825, 0.3308, 0.6877, 0.3283, 0.6855, 0.3263, 0.677, 0.3275, 0.6753, 0.3294, 0.6825, 0.8257, 0.5332, 0.8257, 0.5239, 0.8277, 0.5253, 0.8277, 0.5332, 0.7978, 0.5239, 0.7978, 0.5139, 0.8257, 0.5139, 0.8257, 0.5239, 0.8257, 0.5239, 0.8257, 0.5139, 0.8277, 0.5164, 0.8277, 0.5253, 0.8307, 0.5287, 0.8307, 0.5225, 0.8317, 0.5304, 0.8317, 0.5331, 0.77, 0.5239, 0.7553, 0.5244, 0.7553, 0.5166, 0.77, 0.5139, 0.1748, 0.5806, 0.1767, 0.5812, 0.1697, 0.5965, 0.1678, 0.5961, 0.8738, 0.06012, 0.8753, 0.06018, 0.879, 0.07006, 0.8771, 0.07023, 0.8297, 0.5272, 0.8297, 0.5199, 0.8307, 0.5225, 0.8307, 0.5287, 0.2605, 0.677, 0.2605, 0.6855, 0.2455, 0.6861, 0.2455, 0.6783, 0.8277, 0.5253, 0.8277, 0.5164, 0.8297, 0.5199, 0.8297, 0.5272, 0.5173, 0.868, 0.5258, 0.868, 0.5258, 0.8729, 0.5173, 0.8729, 0.3274, 0.6971, 0.3259, 0.6896, 0.3283, 0.6855, 0.3297, 0.6917, 0.3259, 0.6896, 0.324, 0.6793, 0.3263, 0.677, 0.3283, 0.6855, 0.325, 0.7009, 0.3236, 0.6925, 0.3259, 0.6896, 0.3274, 0.6971, 0.3236, 0.6925, 0.3217, 0.6809, 0.324, 0.6793, 0.3259, 0.6896, 0.3308, 0.6877, 0.3294, 0.6825, 0.332, 0.6733, 0.332, 0.6756, 0.3294, 0.6825, 0.3275, 0.6753, 0.332, 0.6701, 0.332, 0.6733, 0.2346, 0.5117, 0.2355, 0.5134, 0.2351, 0.5135, 0.2342, 0.5119, 0.3275, 0.6753, 0.3259, 0.6696, 0.332, 0.6696, 0.332, 0.6701, 0.2362, 0.521, 0.2352, 0.5194, 0.2377, 0.518, 0.2387, 0.5197, 0.3117, 0.6917, 0.3117, 0.6855, 0.3236, 0.6925, 0.325, 0.7009, 0.3117, 0.6855, 0.3117, 0.677, 0.3217, 0.6809, 0.3236, 0.6925, 0.5832, 0.8681, 0.5894, 0.8681, 0.5894, 0.8729, 0.5832, 0.8729, 0.5894, 0.8681, 0.5979, 0.8681, 0.5979, 0.8729, 0.5894, 0.8729, 0.3246, 0.6661, 0.3259, 0.6661, 0.3259, 0.6696, 0.3246, 0.6696, 0.3222, 0.6661, 0.3246, 0.6661, 0.3246, 0.6696, 0.3222, 0.6696, 0.3198, 0.6661, 0.3222, 0.6661, 0.3222, 0.6696, 0.3198, 0.6696, 0.3259, 0.6661, 0.332, 0.6661, 0.332, 0.6696, 0.3259, 0.6696, 0.2376, 0.51, 0.2385, 0.5117, 0.2355, 0.5134, 0.2346, 0.5117, 0.3117, 0.6661, 0.3198, 0.6661, 0.3198, 0.6696, 0.3117, 0.6696, 0.6088, 0.8681, 0.6088, 0.8729, 0.6054, 0.8729, 0.6054, 0.8681, 0.8565, 0.4145, 0.8549, 0.4143, 0.8598, 0.4046, 0.8617, 0.4045, 0.2006, 0.5601, 0.2157, 0.5362, 0.2171, 0.5376, 0.2023, 0.5611, 0.8469, 0.4143, 0.8454, 0.4144, 0.8485, 0.4036, 0.8501, 0.404, 0.1798, 0.6103, 0.1798, 0.6034, 0.1808, 0.603, 0.1808, 0.6108, 0.165, 0.6034, 0.165, 0.6103, 0.164, 0.6108, 0.164, 0.603, 0.1789, 0.6108, 0.1808, 0.6108, 0.1808, 0.619, 0.1789, 0.619, 0.8585, 0.3869, 0.86, 0.3868, 0.865, 0.3976, 0.8635, 0.3973, 0.849, 0.387, 0.8504, 0.3871, 0.8538, 0.3968, 0.852, 0.3969, 0.2427, 0.5197, 0.2436, 0.5214, 0.2406, 0.523, 0.2397, 0.5213, 0.1666, 0.6195, 0.165, 0.6195, 0.164, 0.619, 0.1659, 0.619, 0.1798, 0.6229, 0.1798, 0.6195, 0.1808, 0.619, 0.1808, 0.6229, 0.8635, 0.3973, 0.865, 0.3976, 0.8651, 0.4038, 0.8634, 0.4042, 0.1798, 0.6034, 0.1782, 0.6034, 0.1789, 0.603, 0.1808, 0.603, 0.8519, 0.4043, 0.852, 0.3969, 0.8538, 0.3968, 0.8537, 0.4044, 0.2218, 0.5293, 0.2205, 0.5279, 0.2237, 0.5258, 0.2249, 0.5273, 0.8756, 0.3976, 0.8756, 0.4038, 0.8651, 0.4038, 0.865, 0.3976, 0.1766, 0.6195, 0.175, 0.6195, 0.175, 0.619, 0.177, 0.619, 0.8379, 0.4032, 0.8382, 0.397, 0.8487, 0.3974, 0.8485, 0.4036, 0.864, 0.07388, 0.864, 0.07099, 0.8738, 0.0709, 0.8741, 0.07388, 0.8837, 0.05988, 0.8853, 0.05972, 0.8904, 0.07085, 0.8889, 0.07046, 0.1682, 0.6103, 0.1697, 0.6103, 0.1697, 0.6108, 0.1678, 0.6108, 0.1766, 0.6034, 0.175, 0.6034, 0.175, 0.603, 0.177, 0.603, 0.1784, 0.5818, 0.1715, 0.5969, 0.1697, 0.5965, 0.1767, 0.5812, 0.2226, 0.5244, 0.2324, 0.5189, 0.2333, 0.5203, 0.2237, 0.5258, 0.2334, 0.5164, 0.2315, 0.5174, 0.2306, 0.516, 0.2325, 0.5149, 0.2194, 0.5265, 0.2226, 0.5244, 0.2237, 0.5258, 0.2205, 0.5279, 0.2149, 0.5296, 0.2194, 0.5265, 0.2205, 0.5279, 0.2161, 0.5309, 0.2117, 0.5321, 0.2149, 0.5296, 0.2161, 0.5309, 0.2129, 0.5334, 0.1944, 0.5563, 0.1784, 0.5818, 0.1767, 0.5812, 0.1929, 0.5554, 0.8533, 0.4142, 0.8578, 0.4047, 0.8598, 0.4046, 0.8549, 0.4143, 0.236, 0.515, 0.2334, 0.5164, 0.2325, 0.5149, 0.2351, 0.5135, 0.1715, 0.5969, 0.1715, 0.603, 0.1697, 0.603, 0.1697, 0.5965, 0.1715, 0.6108, 0.1715, 0.619, 0.1697, 0.619, 0.1697, 0.6108, 0.2363, 0.5149, 0.236, 0.515, 0.2351, 0.5135, 0.2355, 0.5134, 0.1715, 0.6103, 0.1715, 0.6108, 0.1697, 0.6108, 0.1697, 0.6103, 0.1715, 0.603, 0.1715, 0.6034, 0.1697, 0.6034, 0.1697, 0.603, 0.1733, 0.6195, 0.1733, 0.619, 0.175, 0.619, 0.175, 0.6195, 0.8559, 0.3966, 0.8557, 0.4047, 0.8537, 0.4044, 0.8538, 0.3968, 0.8831, 0.07388, 0.8832, 0.06986, 0.8852, 0.07004, 0.8851, 0.07388, 0.8832, 0.06986, 0.8787, 0.0602, 0.8804, 0.06013, 0.8852, 0.07004, 0.8521, 0.3871, 0.8559, 0.3966, 0.8538, 0.3968, 0.8504, 0.3871, 0.1782, 0.6034, 0.1766, 0.6034, 0.177, 0.603, 0.1789, 0.603, 0.8804, 0.06013, 0.8821, 0.06002, 0.8871, 0.07018, 0.8852, 0.07004, 0.8821, 0.06002, 0.8837, 0.05988, 0.8889, 0.07046, 0.8871, 0.07018, 0.1798, 0.6195, 0.1782, 0.6195, 0.1789, 0.619, 0.1808, 0.619, 0.1782, 0.6195, 0.1766, 0.6195, 0.177, 0.619, 0.1789, 0.619, 0.2243, 0.5323, 0.223, 0.5308, 0.2261, 0.5288, 0.2273, 0.5304, 0.223, 0.5308, 0.2218, 0.5293, 0.2249, 0.5273, 0.2261, 0.5288, 0.8599, 0.3968, 0.8618, 0.397, 0.8617, 0.4045, 0.8598, 0.4046, 0.8618, 0.397, 0.8635, 0.3973, 0.8634, 0.4042, 0.8617, 0.4045, 0.2409, 0.5163, 0.2418, 0.518, 0.2388, 0.5196, 0.2379, 0.5179, 0.2418, 0.518, 0.2427, 0.5197, 0.2397, 0.5213, 0.2388, 0.5196, 0.8554, 0.3871, 0.8569, 0.387, 0.8618, 0.397, 0.8599, 0.3968, 0.8569, 0.387, 0.8585, 0.3869, 0.8635, 0.3973, 0.8618, 0.397, 0.175, 0.6108, 0.177, 0.6108, 0.177, 0.619, 0.175, 0.619, 0.177, 0.6108, 0.1789, 0.6108, 0.1789, 0.619, 0.177, 0.619, 0.1974, 0.5581, 0.2129, 0.5334, 0.2143, 0.5348, 0.199, 0.5591, 0.199, 0.5591, 0.2143, 0.5348, 0.2157, 0.5362, 0.2006, 0.5601, 0.8597, 0.4148, 0.8581, 0.4146, 0.8634, 0.4042, 0.8651, 0.4038, 0.8581, 0.4146, 0.8565, 0.4145, 0.8617, 0.4045, 0.8634, 0.4042, 0.2382, 0.5243, 0.2372, 0.5226, 0.2396, 0.5214, 0.2406, 0.523, 0.2372, 0.5226, 0.2362, 0.521, 0.2387, 0.5197, 0.2396, 0.5214, 0.175, 0.5977, 0.177, 0.5982, 0.177, 0.603, 0.175, 0.603, 0.177, 0.5982, 0.1789, 0.5986, 0.1789, 0.603, 0.177, 0.603, 0.2201, 0.5352, 0.2188, 0.5338, 0.223, 0.5308, 0.2243, 0.5323, 0.2188, 0.5338, 0.2175, 0.5323, 0.2218, 0.5293, 0.223, 0.5308, 0.175, 0.6103, 0.1766, 0.6103, 0.177, 0.6108, 0.175, 0.6108, 0.1766, 0.6103, 0.1782, 0.6103, 0.1789, 0.6108, 0.177, 0.6108, 0.1818, 0.5829, 0.1837, 0.5835, 0.177, 0.5982, 0.175, 0.5977, 0.1837, 0.5835, 0.1856, 0.5841, 0.1789, 0.5986, 0.177, 0.5982, 0.2406, 0.523, 0.2396, 0.5214, 0.2397, 0.5213, 0.2406, 0.523, 0.2396, 0.5214, 0.2387, 0.5197, 0.2388, 0.5196, 0.2397, 0.5213, 0.2273, 0.5304, 0.2261, 0.5288, 0.2354, 0.5236, 0.2364, 0.5252, 0.2261, 0.5288, 0.2249, 0.5273, 0.2344, 0.522, 0.2354, 0.5236, 0.2171, 0.5376, 0.2157, 0.5362, 0.2188, 0.5338, 0.2201, 0.5352, 0.2157, 0.5362, 0.2143, 0.5348, 0.2175, 0.5323, 0.2188, 0.5338, 0.2364, 0.5252, 0.2354, 0.5236, 0.2372, 0.5226, 0.2382, 0.5243, 0.2354, 0.5236, 0.2344, 0.522, 0.2362, 0.521, 0.2372, 0.5226, 0.8554, 0.3871, 0.8599, 0.3968, 0.8579, 0.3967, 0.8537, 0.3872, 0.8537, 0.3872, 0.8579, 0.3967, 0.8559, 0.3966, 0.8521, 0.3871, 0.879, 0.07006, 0.8753, 0.06018, 0.877, 0.06021, 0.8811, 0.06987, 0.8811, 0.06987, 0.877, 0.06021, 0.8787, 0.0602, 0.8832, 0.06986, 0.8791, 0.07388, 0.879, 0.07006, 0.8811, 0.06987, 0.8812, 0.07388, 0.8812, 0.07388, 0.8811, 0.06987, 0.8832, 0.06986, 0.8831, 0.07388, 0.8599, 0.3968, 0.8598, 0.4046, 0.8578, 0.4047, 0.8579, 0.3967, 0.8579, 0.3967, 0.8578, 0.4047, 0.8557, 0.4047, 0.8559, 0.3966, 0.1697, 0.6195, 0.1697, 0.619, 0.1715, 0.619, 0.1715, 0.6195, 0.1715, 0.6195, 0.1715, 0.619, 0.1733, 0.619, 0.1733, 0.6195, 0.175, 0.603, 0.175, 0.6034, 0.1733, 0.6034, 0.1733, 0.603, 0.1733, 0.603, 0.1733, 0.6034, 0.1715, 0.6034, 0.1715, 0.603, 0.175, 0.6103, 0.175, 0.6108, 0.1733, 0.6108, 0.1733, 0.6103, 0.1733, 0.6103, 0.1733, 0.6108, 0.1715, 0.6108, 0.1715, 0.6103, 0.2379, 0.5179, 0.2377, 0.518, 0.2368, 0.5165, 0.2371, 0.5164, 0.2371, 0.5164, 0.2368, 0.5165, 0.236, 0.515, 0.2363, 0.5149, 0.175, 0.6108, 0.175, 0.619, 0.1733, 0.619, 0.1733, 0.6108, 0.1733, 0.6108, 0.1733, 0.619, 0.1715, 0.619, 0.1715, 0.6108, 0.175, 0.5977, 0.175, 0.603, 0.1733, 0.603, 0.1733, 0.5973, 0.1733, 0.5973, 0.1733, 0.603, 0.1715, 0.603, 0.1715, 0.5969, 0.2377, 0.518, 0.2352, 0.5194, 0.2343, 0.5179, 0.2368, 0.5165, 0.2368, 0.5165, 0.2343, 0.5179, 0.2334, 0.5164, 0.236, 0.515, 0.8499, 0.4142, 0.8537, 0.4044, 0.8557, 0.4047, 0.8516, 0.4142, 0.8516, 0.4142, 0.8557, 0.4047, 0.8578, 0.4047, 0.8533, 0.4142, 0.1974, 0.5581, 0.1818, 0.5829, 0.1801, 0.5823, 0.1959, 0.5572, 0.1959, 0.5572, 0.1801, 0.5823, 0.1784, 0.5818, 0.1944, 0.5563, 0.2092, 0.5296, 0.2125, 0.527, 0.2137, 0.5283, 0.2104, 0.5309, 0.2104, 0.5309, 0.2137, 0.5283, 0.2149, 0.5296, 0.2117, 0.5321, 0.2125, 0.527, 0.2171, 0.5238, 0.2182, 0.5252, 0.2137, 0.5283, 0.2137, 0.5283, 0.2182, 0.5252, 0.2194, 0.5265, 0.2149, 0.5296, 0.2171, 0.5238, 0.2204, 0.5217, 0.2215, 0.523, 0.2182, 0.5252, 0.2182, 0.5252, 0.2215, 0.523, 0.2226, 0.5244, 0.2194, 0.5265, 0.2352, 0.5194, 0.2333, 0.5203, 0.2324, 0.5189, 0.2343, 0.5179, 0.2343, 0.5179, 0.2324, 0.5189, 0.2315, 0.5174, 0.2334, 0.5164, 0.2204, 0.5217, 0.2306, 0.516, 0.2315, 0.5174, 0.2215, 0.523, 0.2215, 0.523, 0.2315, 0.5174, 0.2324, 0.5189, 0.2226, 0.5244, 0.1818, 0.5829, 0.175, 0.5977, 0.1733, 0.5973, 0.1801, 0.5823, 0.1801, 0.5823, 0.1733, 0.5973, 0.1715, 0.5969, 0.1784, 0.5818, 0.165, 0.6103, 0.1666, 0.6103, 0.1659, 0.6108, 0.164, 0.6108, 0.1666, 0.6103, 0.1682, 0.6103, 0.1678, 0.6108, 0.1659, 0.6108, 0.8485, 0.4036, 0.8487, 0.3974, 0.8503, 0.3971, 0.8501, 0.404, 0.8501, 0.404, 0.8503, 0.3971, 0.852, 0.3969, 0.8519, 0.4043, 0.1697, 0.6195, 0.1682, 0.6195, 0.1678, 0.619, 0.1697, 0.619, 0.1682, 0.6195, 0.1666, 0.6195, 0.1659, 0.619, 0.1678, 0.619, 0.8461, 0.3868, 0.8475, 0.3869, 0.8503, 0.3971, 0.8487, 0.3974, 0.8475, 0.3869, 0.849, 0.387, 0.852, 0.3969, 0.8503, 0.3971, 0.8499, 0.4142, 0.8484, 0.4142, 0.8519, 0.4043, 0.8537, 0.4044, 0.8484, 0.4142, 0.8469, 0.4143, 0.8501, 0.404, 0.8519, 0.4043, 0.2358, 0.5067, 0.2367, 0.5084, 0.2337, 0.51, 0.2328, 0.5083, 0.2367, 0.5084, 0.2376, 0.51, 0.2346, 0.5117, 0.2337, 0.51, 0.2328, 0.5083, 0.2337, 0.51, 0.2332, 0.5102, 0.2323, 0.5086, 0.2337, 0.51, 0.2346, 0.5117, 0.2342, 0.5119, 0.2332, 0.5102, 0.8708, 0.05996, 0.8723, 0.06005, 0.8754, 0.07051, 0.8738, 0.0709, 0.8723, 0.06005, 0.8738, 0.06012, 0.8771, 0.07023, 0.8754, 0.07051, 0.171, 0.5794, 0.1729, 0.58, 0.1659, 0.5956, 0.1639, 0.5952, 0.1729, 0.58, 0.1748, 0.5806, 0.1678, 0.5961, 0.1659, 0.5956, 0.2092, 0.5296, 0.2078, 0.5282, 0.2112, 0.5256, 0.2125, 0.527, 0.2078, 0.5282, 0.2064, 0.5268, 0.2098, 0.5242, 0.2112, 0.5256, 0.2125, 0.527, 0.2112, 0.5256, 0.2158, 0.5223, 0.2171, 0.5238, 0.2112, 0.5256, 0.2098, 0.5242, 0.2146, 0.5208, 0.2158, 0.5223, 0.2204, 0.5217, 0.2192, 0.5201, 0.2295, 0.5143, 0.2306, 0.516, 0.2192, 0.5201, 0.218, 0.5186, 0.2285, 0.5127, 0.2295, 0.5143, 0.2171, 0.5238, 0.2158, 0.5223, 0.2192, 0.5201, 0.2204, 0.5217, 0.2158, 0.5223, 0.2146, 0.5208, 0.218, 0.5186, 0.2192, 0.5201, 0.2323, 0.5086, 0.2332, 0.5102, 0.2305, 0.5117, 0.2295, 0.51, 0.2332, 0.5102, 0.2342, 0.5119, 0.2315, 0.5133, 0.2305, 0.5117, 0.164, 0.619, 0.164, 0.6108, 0.1659, 0.6108, 0.1659, 0.619, 0.1659, 0.619, 0.1659, 0.6108, 0.1678, 0.6108, 0.1678, 0.619, 0.164, 0.603, 0.1639, 0.5952, 0.1659, 0.5956, 0.1659, 0.603, 0.1659, 0.603, 0.1659, 0.5956, 0.1678, 0.5961, 0.1678, 0.603, 0.1697, 0.6034, 0.1682, 0.6034, 0.1678, 0.603, 0.1697, 0.603, 0.1682, 0.6034, 0.1666, 0.6034, 0.1659, 0.603, 0.1678, 0.603, 0.2295, 0.51, 0.2305, 0.5117, 0.2285, 0.5127, 0.2275, 0.5111, 0.2305, 0.5117, 0.2315, 0.5133, 0.2295, 0.5143, 0.2285, 0.5127, 0.188, 0.5524, 0.205, 0.5254, 0.2064, 0.5268, 0.1897, 0.5534, 0.1897, 0.5534, 0.2064, 0.5268, 0.2078, 0.5282, 0.1913, 0.5544, 0.8754, 0.07051, 0.8771, 0.07023, 0.8773, 0.07388, 0.8757, 0.07388, 0.8738, 0.0709, 0.8754, 0.07051, 0.8757, 0.07388, 0.8741, 0.07388, 0.2363, 0.5149, 0.2393, 0.5133, 0.2401, 0.5148, 0.2371, 0.5164, 0.2355, 0.5134, 0.2385, 0.5117, 0.2393, 0.5133, 0.2363, 0.5149, 0.8871, 0.07018, 0.8889, 0.07046, 0.8886, 0.07388, 0.8869, 0.07388, 0.8852, 0.07004, 0.8871, 0.07018, 0.8869, 0.07388, 0.8851, 0.07388, 0.2371, 0.5164, 0.2401, 0.5148, 0.2409, 0.5163, 0.2379, 0.5179, 0.9007, 0.07088, 0.9007, 0.07388, 0.8902, 0.07388, 0.8904, 0.07085, 0.8771, 0.07023, 0.879, 0.07006, 0.8791, 0.07388, 0.8773, 0.07388, 0.8889, 0.07046, 0.8904, 0.07085, 0.8902, 0.07388, 0.8886, 0.07388, 0.165, 0.6195, 0.165, 0.6229, 0.164, 0.6229, 0.164, 0.619, 0.7553, 0.5327, 0.77, 0.5332, 0.77, 0.5366, 0.7553, 0.5366, 0.5099, 0.868, 0.5099, 0.8729, 0.5064, 0.8729, 0.5064, 0.868, 0.2605, 0.6696, 0.2455, 0.67, 0.2455, 0.6661, 0.2605, 0.6661, 0.7978, 0.5332, 0.8257, 0.5332, 0.8257, 0.5366, 0.7978, 0.5366, 0.8307, 0.5332, 0.8317, 0.5332, 0.8317, 0.5366, 0.8307, 0.5366, 0.8257, 0.5332, 0.8277, 0.5332, 0.8277, 0.5366, 0.8257, 0.5366, 0.8277, 0.5332, 0.8297, 0.5332, 0.8297, 0.5366, 0.8277, 0.5366, 0.8297, 0.5332, 0.8307, 0.5332, 0.8307, 0.5366, 0.8297, 0.5366, 0.77, 0.5332, 0.7978, 0.5332, 0.7978, 0.5366, 0.77, 0.5366, 0.1729, 0.58, 0.1897, 0.5534, 0.1913, 0.5544, 0.1748, 0.5806, 0.171, 0.5794, 0.188, 0.5524, 0.1897, 0.5534, 0.1729, 0.58, 0.2117, 0.5321, 0.1959, 0.5572, 0.1944, 0.5563, 0.2104, 0.5309, 0.2129, 0.5334, 0.1974, 0.5581, 0.1959, 0.5572, 0.2117, 0.5321, 0.1837, 0.5835, 0.199, 0.5591, 0.2006, 0.5601, 0.1856, 0.5841, 0.1818, 0.5829, 0.1974, 0.5581, 0.199, 0.5591, 0.1837, 0.5835, 0.2104, 0.5309, 0.1944, 0.5563, 0.1929, 0.5554, 0.2092, 0.5296, 0.1856, 0.5841, 0.2006, 0.5601, 0.2023, 0.5611, 0.1875, 0.5847, 0.77, 0.5239, 0.77, 0.5139, 0.7978, 0.5139, 0.7978, 0.5239, 0.77, 0.5139, 0.77, 0.5067, 0.7978, 0.5067, 0.7978, 0.5139, 0.5384, 0.868, 0.5608, 0.8681, 0.5608, 0.8729, 0.5384, 0.8729, 0.2669, 0.6917, 0.2893, 0.6917, 0.2931, 0.7009, 0.2613, 0.7009, 0.1748, 0.5806, 0.1913, 0.5544, 0.1929, 0.5554, 0.1767, 0.5812, 0.77, 0.5332, 0.77, 0.5239, 0.7978, 0.5239, 0.7978, 0.5332, 0.8257, 0.5593, 0.8277, 0.5568, 0.8277, 0.5633, 0.8257, 0.5665, 0.8307, 0.5507, 0.8317, 0.5428, 0.8317, 0.5447, 0.8307, 0.5552, 0.2387, 0.7262, 0.2388, 0.7263, 0.2379, 0.728, 0.2377, 0.7279, 0.2249, 0.7186, 0.2344, 0.7239, 0.2333, 0.7255, 0.2237, 0.7201, 0.1666, 0.6425, 0.1659, 0.6429, 0.164, 0.6429, 0.165, 0.6425, 0.77, 0.5593, 0.77, 0.5665, 0.7553, 0.5605, 0.7553, 0.5566, 0.3263, 0.6552, 0.3275, 0.6569, 0.3259, 0.6627, 0.3246, 0.6627, 0.3117, 0.6552, 0.3217, 0.6513, 0.3198, 0.6627, 0.3117, 0.6627, 0.8297, 0.5533, 0.8307, 0.5507, 0.8307, 0.5552, 0.8297, 0.5586, 0.2605, 0.6467, 0.2455, 0.6461, 0.2455, 0.6384, 0.2605, 0.6405, 0.324, 0.6529, 0.3263, 0.6552, 0.3246, 0.6627, 0.3222, 0.6627, 0.6197, 0.8681, 0.6197, 0.8729, 0.6122, 0.8729, 0.6122, 0.8681, 0.3217, 0.6513, 0.324, 0.6529, 0.3222, 0.6627, 0.3198, 0.6627, 0.8277, 0.5568, 0.8297, 0.5533, 0.8297, 0.5586, 0.8277, 0.5633, 0.6918, 0.8681, 0.6918, 0.873, 0.6856, 0.873, 0.6856, 0.8681, 0.2143, 0.7111, 0.2175, 0.7135, 0.2161, 0.715, 0.2129, 0.7125, 0.8297, 0.54, 0.8307, 0.54, 0.8307, 0.5445, 0.8297, 0.546, 0.7978, 0.54, 0.8257, 0.54, 0.8257, 0.5493, 0.7978, 0.5493, 0.8307, 0.54, 0.8317, 0.54, 0.8317, 0.5401, 0.8307, 0.5445, 0.2315, 0.7326, 0.2295, 0.7316, 0.2306, 0.7299, 0.2325, 0.7309, 0.8277, 0.54, 0.8297, 0.54, 0.8297, 0.546, 0.8277, 0.548, 0.77, 0.54, 0.77, 0.5493, 0.7553, 0.5488, 0.7553, 0.5405, 0.2344, 0.7239, 0.2362, 0.7249, 0.2352, 0.7265, 0.2333, 0.7255, 0.1913, 0.6915, 0.1929, 0.6905, 0.2092, 0.7163, 0.2078, 0.7177, 0.2893, 0.6405, 0.2931, 0.6313, 0.325, 0.6313, 0.3117, 0.6405, 0.2605, 0.6627, 0.2455, 0.6622, 0.2455, 0.6539, 0.2605, 0.6552, 0.7077, 0.8681, 0.7077, 0.873, 0.7003, 0.873, 0.7003, 0.8681, 0.6568, 0.8681, 0.6568, 0.8729, 0.6344, 0.8729, 0.6344, 0.8681, 0.1678, 0.6429, 0.1697, 0.6429, 0.1697, 0.6494, 0.1678, 0.6498, 0.7978, 0.5593, 0.8257, 0.5593, 0.8257, 0.5665, 0.7978, 0.5665, 0.1678, 0.6268, 0.1697, 0.6268, 0.1697, 0.6351, 0.1678, 0.6351, 0.2605, 0.6405, 0.2455, 0.6384, 0.2613, 0.6313, 0.2669, 0.6405, 0.6856, 0.8681, 0.6856, 0.873, 0.6792, 0.873, 0.6792, 0.8681, 0.2342, 0.734, 0.2315, 0.7326, 0.2325, 0.7309, 0.2351, 0.7324, 0.1856, 0.6618, 0.1789, 0.6473, 0.1808, 0.6468, 0.1875, 0.6612, 0.2146, 0.725, 0.218, 0.7273, 0.2168, 0.7288, 0.2133, 0.7265, 0.1782, 0.6356, 0.1789, 0.6351, 0.1808, 0.6351, 0.1798, 0.6356, 0.218, 0.7273, 0.2285, 0.7332, 0.2275, 0.7348, 0.2168, 0.7288, 0.2098, 0.7217, 0.2146, 0.725, 0.2133, 0.7265, 0.2085, 0.7232, 0.2064, 0.719, 0.2098, 0.7217, 0.2085, 0.7232, 0.205, 0.7204, 0.2175, 0.7135, 0.2218, 0.7165, 0.2205, 0.718, 0.2161, 0.715, 0.1789, 0.6473, 0.1789, 0.6429, 0.1808, 0.6429, 0.1808, 0.6468, 0.3297, 0.6405, 0.3308, 0.6445, 0.3294, 0.6497, 0.3283, 0.6467, 0.3283, 0.6467, 0.3294, 0.6497, 0.3275, 0.6569, 0.3263, 0.6552, 0.8257, 0.54, 0.8277, 0.54, 0.8277, 0.548, 0.8257, 0.5493, 0.7978, 0.5493, 0.8257, 0.5493, 0.8257, 0.5593, 0.7978, 0.5593, 0.8257, 0.5493, 0.8277, 0.548, 0.8277, 0.5568, 0.8257, 0.5593, 0.8307, 0.5445, 0.8317, 0.5401, 0.8317, 0.5428, 0.8307, 0.5507, 0.77, 0.5493, 0.77, 0.5593, 0.7553, 0.5566, 0.7553, 0.5488, 0.1748, 0.6653, 0.1678, 0.6498, 0.1697, 0.6494, 0.1767, 0.6647, 0.8738, 0.08764, 0.8771, 0.07753, 0.879, 0.0777, 0.8753, 0.08758, 0.8297, 0.546, 0.8307, 0.5445, 0.8307, 0.5507, 0.8297, 0.5533, 0.2605, 0.6552, 0.2455, 0.6539, 0.2455, 0.6461, 0.2605, 0.6467, 0.8277, 0.548, 0.8297, 0.546, 0.8297, 0.5533, 0.8277, 0.5568, 0.7003, 0.8681, 0.7003, 0.873, 0.6918, 0.873, 0.6918, 0.8681, 0.3274, 0.6351, 0.3297, 0.6405, 0.3283, 0.6467, 0.3259, 0.6426, 0.3259, 0.6426, 0.3283, 0.6467, 0.3263, 0.6552, 0.324, 0.6529, 0.325, 0.6313, 0.3274, 0.6351, 0.3259, 0.6426, 0.3236, 0.6397, 0.3236, 0.6397, 0.3259, 0.6426, 0.324, 0.6529, 0.3217, 0.6513, 0.3308, 0.6445, 0.332, 0.6567, 0.332, 0.6589, 0.3294, 0.6497, 0.3294, 0.6497, 0.332, 0.6589, 0.332, 0.6621, 0.3275, 0.6569, 0.2346, 0.7342, 0.2342, 0.734, 0.2351, 0.7324, 0.2355, 0.7325, 0.3275, 0.6569, 0.332, 0.6621, 0.332, 0.6627, 0.3259, 0.6627, 0.2362, 0.7249, 0.2387, 0.7262, 0.2377, 0.7279, 0.2352, 0.7265, 0.3117, 0.6405, 0.325, 0.6313, 0.3236, 0.6397, 0.3117, 0.6467, 0.3117, 0.6467, 0.3236, 0.6397, 0.3217, 0.6513, 0.3117, 0.6552, 0.6344, 0.8681, 0.6344, 0.8729, 0.6282, 0.8729, 0.6282, 0.8681, 0.6282, 0.8681, 0.6282, 0.8729, 0.6197, 0.8729, 0.6197, 0.8681, 0.3246, 0.6661, 0.3246, 0.6627, 0.3259, 0.6627, 0.3259, 0.6661, 0.3222, 0.6661, 0.3222, 0.6627, 0.3246, 0.6627, 0.3246, 0.6661, 0.3198, 0.6661, 0.3198, 0.6627, 0.3222, 0.6627, 0.3222, 0.6661, 0.3259, 0.6661, 0.3259, 0.6627, 0.332, 0.6627, 0.332, 0.6661, 0.2376, 0.7358, 0.2346, 0.7342, 0.2355, 0.7325, 0.2385, 0.7341, 0.3117, 0.6661, 0.3117, 0.6627, 0.3198, 0.6627, 0.3198, 0.6661, 0.6088, 0.8681, 0.6122, 0.8681, 0.6122, 0.8729, 0.6088, 0.8729, 0.3895, 0.8689, 0.3943, 0.879, 0.3924, 0.8789, 0.3879, 0.869, 0.2006, 0.6858, 0.2023, 0.6848, 0.2171, 0.7083, 0.2157, 0.7097, 0.3798, 0.8687, 0.3827, 0.8792, 0.3811, 0.8795, 0.3783, 0.8686, 0.1798, 0.6356, 0.1808, 0.6351, 0.1808, 0.6429, 0.1798, 0.6425, 0.165, 0.6425, 0.164, 0.6429, 0.164, 0.6351, 0.165, 0.6356, 0.1789, 0.6351, 0.1789, 0.6268, 0.1808, 0.6268, 0.1808, 0.6351, 0.3906, 0.8965, 0.3959, 0.8863, 0.3974, 0.8859, 0.3921, 0.8967, 0.3811, 0.8961, 0.3844, 0.8863, 0.3862, 0.8865, 0.3825, 0.8961, 0.2427, 0.7262, 0.2397, 0.7246, 0.2406, 0.7229, 0.2436, 0.7245, 0.1666, 0.6264, 0.1659, 0.6268, 0.164, 0.6268, 0.165, 0.6264, 0.1798, 0.6229, 0.1808, 0.6229, 0.1808, 0.6268, 0.1798, 0.6264, 0.3959, 0.8863, 0.396, 0.8793, 0.3977, 0.8798, 0.3974, 0.8859, 0.1798, 0.6425, 0.1808, 0.6429, 0.1789, 0.6429, 0.1782, 0.6425, 0.3845, 0.8789, 0.3863, 0.8788, 0.3862, 0.8865, 0.3844, 0.8863, 0.2218, 0.7165, 0.2249, 0.7186, 0.2237, 0.7201, 0.2205, 0.718, 0.408, 0.8863, 0.3974, 0.8859, 0.3977, 0.8798, 0.4082, 0.8802, 0.1766, 0.6264, 0.177, 0.6268, 0.175, 0.6268, 0.175, 0.6264, 0.3705, 0.8796, 0.3811, 0.8795, 0.3811, 0.8857, 0.3706, 0.8858, 0.864, 0.07388, 0.8741, 0.07388, 0.8738, 0.07687, 0.864, 0.07678, 0.8837, 0.08788, 0.8889, 0.07731, 0.8904, 0.07692, 0.8853, 0.08804, 0.1682, 0.6356, 0.1678, 0.6351, 0.1697, 0.6351, 0.1697, 0.6356, 0.1766, 0.6425, 0.177, 0.6429, 0.175, 0.6429, 0.175, 0.6425, 0.1784, 0.6641, 0.1767, 0.6647, 0.1697, 0.6494, 0.1715, 0.649, 0.2226, 0.7215, 0.2237, 0.7201, 0.2333, 0.7255, 0.2324, 0.727, 0.2334, 0.7295, 0.2325, 0.7309, 0.2306, 0.7299, 0.2315, 0.7285, 0.2194, 0.7194, 0.2205, 0.718, 0.2237, 0.7201, 0.2226, 0.7215, 0.2149, 0.7163, 0.2161, 0.715, 0.2205, 0.718, 0.2194, 0.7194, 0.2117, 0.7138, 0.2129, 0.7125, 0.2161, 0.715, 0.2149, 0.7163, 0.1944, 0.6896, 0.1929, 0.6905, 0.1767, 0.6647, 0.1784, 0.6641, 0.3862, 0.869, 0.3879, 0.869, 0.3924, 0.8789, 0.3904, 0.8787, 0.236, 0.7309, 0.2351, 0.7324, 0.2325, 0.7309, 0.2334, 0.7295, 0.1715, 0.649, 0.1697, 0.6494, 0.1697, 0.6429, 0.1715, 0.6429, 0.1715, 0.6351, 0.1697, 0.6351, 0.1697, 0.6268, 0.1715, 0.6268, 0.2363, 0.731, 0.2355, 0.7325, 0.2351, 0.7324, 0.236, 0.7309, 0.1715, 0.6356, 0.1697, 0.6356, 0.1697, 0.6351, 0.1715, 0.6351, 0.1715, 0.6429, 0.1697, 0.6429, 0.1697, 0.6425, 0.1715, 0.6425, 0.1733, 0.6264, 0.175, 0.6264, 0.175, 0.6268, 0.1733, 0.6268, 0.3882, 0.8867, 0.3862, 0.8865, 0.3863, 0.8788, 0.3884, 0.8787, 0.8831, 0.07388, 0.8851, 0.07388, 0.8852, 0.07772, 0.8832, 0.0779, 0.8832, 0.0779, 0.8852, 0.07772, 0.8804, 0.08764, 0.8787, 0.08757, 0.3842, 0.896, 0.3825, 0.8961, 0.3862, 0.8865, 0.3882, 0.8867, 0.1782, 0.6425, 0.1789, 0.6429, 0.177, 0.6429, 0.1766, 0.6425, 0.8804, 0.08764, 0.8852, 0.07772, 0.8871, 0.07758, 0.8821, 0.08775, 0.8821, 0.08775, 0.8871, 0.07758, 0.8889, 0.07731, 0.8837, 0.08788, 0.1798, 0.6264, 0.1808, 0.6268, 0.1789, 0.6268, 0.1782, 0.6264, 0.1782, 0.6264, 0.1789, 0.6268, 0.177, 0.6268, 0.1766, 0.6264, 0.2243, 0.7136, 0.2273, 0.7155, 0.2261, 0.717, 0.223, 0.7151, 0.223, 0.7151, 0.2261, 0.717, 0.2249, 0.7186, 0.2218, 0.7165, 0.3923, 0.8866, 0.3924, 0.8789, 0.3943, 0.879, 0.3941, 0.8865, 0.3941, 0.8865, 0.3943, 0.879, 0.396, 0.8793, 0.3959, 0.8863, 0.2409, 0.7296, 0.2379, 0.728, 0.2388, 0.7263, 0.2418, 0.7279, 0.2418, 0.7279, 0.2388, 0.7263, 0.2397, 0.7246, 0.2427, 0.7262, 0.3875, 0.8962, 0.3923, 0.8866, 0.3941, 0.8865, 0.389, 0.8963, 0.389, 0.8963, 0.3941, 0.8865, 0.3959, 0.8863, 0.3906, 0.8965, 0.175, 0.6351, 0.175, 0.6268, 0.177, 0.6268, 0.177, 0.6351, 0.177, 0.6351, 0.177, 0.6268, 0.1789, 0.6268, 0.1789, 0.6351, 0.1974, 0.6878, 0.199, 0.6868, 0.2143, 0.7111, 0.2129, 0.7125, 0.199, 0.6868, 0.2006, 0.6858, 0.2157, 0.7097, 0.2143, 0.7111, 0.3926, 0.8686, 0.3977, 0.8798, 0.396, 0.8793, 0.391, 0.8688, 0.391, 0.8688, 0.396, 0.8793, 0.3943, 0.879, 0.3895, 0.8689, 0.2382, 0.7216, 0.2406, 0.7229, 0.2396, 0.7245, 0.2372, 0.7232, 0.2372, 0.7232, 0.2396, 0.7245, 0.2387, 0.7262, 0.2362, 0.7249, 0.175, 0.6481, 0.175, 0.6429, 0.177, 0.6429, 0.177, 0.6477, 0.177, 0.6477, 0.177, 0.6429, 0.1789, 0.6429, 0.1789, 0.6473, 0.2201, 0.7107, 0.2243, 0.7136, 0.223, 0.7151, 0.2188, 0.7121, 0.2188, 0.7121, 0.223, 0.7151, 0.2218, 0.7165, 0.2175, 0.7135, 0.175, 0.6356, 0.175, 0.6351, 0.177, 0.6351, 0.1766, 0.6356, 0.1766, 0.6356, 0.177, 0.6351, 0.1789, 0.6351, 0.1782, 0.6356, 0.1818, 0.663, 0.175, 0.6481, 0.177, 0.6477, 0.1837, 0.6624, 0.1837, 0.6624, 0.177, 0.6477, 0.1789, 0.6473, 0.1856, 0.6618, 0.2406, 0.7229, 0.2406, 0.7229, 0.2397, 0.7246, 0.2396, 0.7245, 0.2396, 0.7245, 0.2397, 0.7246, 0.2388, 0.7263, 0.2387, 0.7262, 0.2273, 0.7155, 0.2364, 0.7207, 0.2354, 0.7223, 0.2261, 0.717, 0.2261, 0.717, 0.2354, 0.7223, 0.2344, 0.7239, 0.2249, 0.7186, 0.2171, 0.7083, 0.2201, 0.7107, 0.2188, 0.7121, 0.2157, 0.7097, 0.2157, 0.7097, 0.2188, 0.7121, 0.2175, 0.7135, 0.2143, 0.7111, 0.2364, 0.7207, 0.2382, 0.7216, 0.2372, 0.7232, 0.2354, 0.7223, 0.2354, 0.7223, 0.2372, 0.7232, 0.2362, 0.7249, 0.2344, 0.7239, 0.3875, 0.8962, 0.3858, 0.8961, 0.3903, 0.8867, 0.3923, 0.8866, 0.3858, 0.8961, 0.3842, 0.896, 0.3882, 0.8867, 0.3903, 0.8867, 0.879, 0.0777, 0.8811, 0.07789, 0.877, 0.08755, 0.8753, 0.08758, 0.8811, 0.07789, 0.8832, 0.0779, 0.8787, 0.08757, 0.877, 0.08755, 0.8791, 0.07388, 0.8812, 0.07388, 0.8811, 0.07789, 0.879, 0.0777, 0.8812, 0.07388, 0.8831, 0.07388, 0.8832, 0.0779, 0.8811, 0.07789, 0.3923, 0.8866, 0.3903, 0.8867, 0.3904, 0.8787, 0.3924, 0.8789, 0.3903, 0.8867, 0.3882, 0.8867, 0.3884, 0.8787, 0.3904, 0.8787, 0.1697, 0.6264, 0.1715, 0.6264, 0.1715, 0.6268, 0.1697, 0.6268, 0.1715, 0.6264, 0.1733, 0.6264, 0.1733, 0.6268, 0.1715, 0.6268, 0.175, 0.6429, 0.1733, 0.6429, 0.1733, 0.6425, 0.175, 0.6425, 0.1733, 0.6429, 0.1715, 0.6429, 0.1715, 0.6425, 0.1733, 0.6425, 0.175, 0.6356, 0.1733, 0.6356, 0.1733, 0.6351, 0.175, 0.6351, 0.1733, 0.6356, 0.1715, 0.6356, 0.1715, 0.6351, 0.1733, 0.6351, 0.2379, 0.728, 0.2371, 0.7295, 0.2368, 0.7294, 0.2377, 0.7279, 0.2371, 0.7295, 0.2363, 0.731, 0.236, 0.7309, 0.2368, 0.7294, 0.175, 0.6351, 0.1733, 0.6351, 0.1733, 0.6268, 0.175, 0.6268, 0.1733, 0.6351, 0.1715, 0.6351, 0.1715, 0.6268, 0.1733, 0.6268, 0.175, 0.6481, 0.1733, 0.6486, 0.1733, 0.6429, 0.175, 0.6429, 0.1733, 0.6486, 0.1715, 0.649, 0.1715, 0.6429, 0.1733, 0.6429, 0.2377, 0.7279, 0.2368, 0.7294, 0.2343, 0.728, 0.2352, 0.7265, 0.2368, 0.7294, 0.236, 0.7309, 0.2334, 0.7295, 0.2343, 0.728, 0.3828, 0.8689, 0.3845, 0.869, 0.3884, 0.8787, 0.3863, 0.8788, 0.3845, 0.869, 0.3862, 0.869, 0.3904, 0.8787, 0.3884, 0.8787, 0.1974, 0.6878, 0.1959, 0.6887, 0.1801, 0.6636, 0.1818, 0.663, 0.1959, 0.6887, 0.1944, 0.6896, 0.1784, 0.6641, 0.1801, 0.6636, 0.2092, 0.7163, 0.2104, 0.715, 0.2137, 0.7176, 0.2125, 0.7189, 0.2104, 0.715, 0.2117, 0.7138, 0.2149, 0.7163, 0.2137, 0.7176, 0.2125, 0.7189, 0.2137, 0.7176, 0.2182, 0.7207, 0.2171, 0.7221, 0.2137, 0.7176, 0.2149, 0.7163, 0.2194, 0.7194, 0.2182, 0.7207, 0.2171, 0.7221, 0.2182, 0.7207, 0.2215, 0.7228, 0.2204, 0.7242, 0.2182, 0.7207, 0.2194, 0.7194, 0.2226, 0.7215, 0.2215, 0.7228, 0.2352, 0.7265, 0.2343, 0.728, 0.2324, 0.727, 0.2333, 0.7255, 0.2343, 0.728, 0.2334, 0.7295, 0.2315, 0.7285, 0.2324, 0.727, 0.2204, 0.7242, 0.2215, 0.7228, 0.2315, 0.7285, 0.2306, 0.7299, 0.2215, 0.7228, 0.2226, 0.7215, 0.2324, 0.727, 0.2315, 0.7285, 0.1818, 0.663, 0.1801, 0.6636, 0.1733, 0.6486, 0.175, 0.6481, 0.1801, 0.6636, 0.1784, 0.6641, 0.1715, 0.649, 0.1733, 0.6486, 0.165, 0.6356, 0.164, 0.6351, 0.1659, 0.6351, 0.1666, 0.6356, 0.1666, 0.6356, 0.1659, 0.6351, 0.1678, 0.6351, 0.1682, 0.6356, 0.3811, 0.8795, 0.3827, 0.8792, 0.3827, 0.8861, 0.3811, 0.8857, 0.3827, 0.8792, 0.3845, 0.8789, 0.3844, 0.8863, 0.3827, 0.8861, 0.1697, 0.6264, 0.1697, 0.6268, 0.1678, 0.6268, 0.1682, 0.6264, 0.1682, 0.6264, 0.1678, 0.6268, 0.1659, 0.6268, 0.1666, 0.6264, 0.3781, 0.8962, 0.3811, 0.8857, 0.3827, 0.8861, 0.3796, 0.8962, 0.3796, 0.8962, 0.3827, 0.8861, 0.3844, 0.8863, 0.3811, 0.8961, 0.3828, 0.8689, 0.3863, 0.8788, 0.3845, 0.8789, 0.3813, 0.8688, 0.3813, 0.8688, 0.3845, 0.8789, 0.3827, 0.8792, 0.3798, 0.8687, 0.2358, 0.7392, 0.2328, 0.7376, 0.2337, 0.7359, 0.2367, 0.7375, 0.2367, 0.7375, 0.2337, 0.7359, 0.2346, 0.7342, 0.2376, 0.7358, 0.2328, 0.7376, 0.2323, 0.7373, 0.2332, 0.7357, 0.2337, 0.7359, 0.2337, 0.7359, 0.2332, 0.7357, 0.2342, 0.734, 0.2346, 0.7342, 0.8708, 0.0878, 0.8738, 0.07687, 0.8754, 0.07725, 0.8723, 0.08772, 0.8723, 0.08772, 0.8754, 0.07725, 0.8771, 0.07753, 0.8738, 0.08764, 0.171, 0.6665, 0.1639, 0.6507, 0.1659, 0.6502, 0.1729, 0.6659, 0.1729, 0.6659, 0.1659, 0.6502, 0.1678, 0.6498, 0.1748, 0.6653, 0.2092, 0.7163, 0.2125, 0.7189, 0.2112, 0.7203, 0.2078, 0.7177, 0.2078, 0.7177, 0.2112, 0.7203, 0.2098, 0.7217, 0.2064, 0.719, 0.2125, 0.7189, 0.2171, 0.7221, 0.2158, 0.7236, 0.2112, 0.7203, 0.2112, 0.7203, 0.2158, 0.7236, 0.2146, 0.725, 0.2098, 0.7217, 0.2204, 0.7242, 0.2306, 0.7299, 0.2295, 0.7316, 0.2192, 0.7257, 0.2192, 0.7257, 0.2295, 0.7316, 0.2285, 0.7332, 0.218, 0.7273, 0.2171, 0.7221, 0.2204, 0.7242, 0.2192, 0.7257, 0.2158, 0.7236, 0.2158, 0.7236, 0.2192, 0.7257, 0.218, 0.7273, 0.2146, 0.725, 0.2323, 0.7373, 0.2295, 0.7359, 0.2305, 0.7342, 0.2332, 0.7357, 0.2332, 0.7357, 0.2305, 0.7342, 0.2315, 0.7326, 0.2342, 0.734, 0.164, 0.6268, 0.1659, 0.6268, 0.1659, 0.6351, 0.164, 0.6351, 0.1659, 0.6268, 0.1678, 0.6268, 0.1678, 0.6351, 0.1659, 0.6351, 0.164, 0.6429, 0.1659, 0.6429, 0.1659, 0.6502, 0.1639, 0.6507, 0.1659, 0.6429, 0.1678, 0.6429, 0.1678, 0.6498, 0.1659, 0.6502, 0.1697, 0.6425, 0.1697, 0.6429, 0.1678, 0.6429, 0.1682, 0.6425, 0.1682, 0.6425, 0.1678, 0.6429, 0.1659, 0.6429, 0.1666, 0.6425, 0.2295, 0.7359, 0.2275, 0.7348, 0.2285, 0.7332, 0.2305, 0.7342, 0.2305, 0.7342, 0.2285, 0.7332, 0.2295, 0.7316, 0.2315, 0.7326, 0.188, 0.6935, 0.1897, 0.6925, 0.2064, 0.719, 0.205, 0.7204, 0.1897, 0.6925, 0.1913, 0.6915, 0.2078, 0.7177, 0.2064, 0.719, 0.8754, 0.07725, 0.8757, 0.07388, 0.8773, 0.07388, 0.8771, 0.07753, 0.8738, 0.07687, 0.8741, 0.07388, 0.8757, 0.07388, 0.8754, 0.07725, 0.2363, 0.731, 0.2371, 0.7295, 0.2401, 0.7311, 0.2393, 0.7326, 0.2355, 0.7325, 0.2363, 0.731, 0.2393, 0.7326, 0.2385, 0.7341, 0.8871, 0.07758, 0.8869, 0.07388, 0.8886, 0.07388, 0.8889, 0.07731, 0.8852, 0.07772, 0.8851, 0.07388, 0.8869, 0.07388, 0.8871, 0.07758, 0.2371, 0.7295, 0.2379, 0.728, 0.2409, 0.7296, 0.2401, 0.7311, 0.9007, 0.07688, 0.8904, 0.07692, 0.8902, 0.07388, 0.9007, 0.07388, 0.8771, 0.07753, 0.8773, 0.07388, 0.8791, 0.07388, 0.879, 0.0777, 0.8889, 0.07731, 0.8886, 0.07388, 0.8902, 0.07388, 0.8904, 0.07692, 0.165, 0.6264, 0.164, 0.6268, 0.164, 0.6229, 0.165, 0.6229, 0.7553, 0.5405, 0.7553, 0.5366, 0.77, 0.5366, 0.77, 0.54, 0.7077, 0.8681, 0.7112, 0.8681, 0.7112, 0.873, 0.7077, 0.873, 0.2605, 0.6627, 0.2605, 0.6661, 0.2455, 0.6661, 0.2455, 0.6622, 0.7978, 0.54, 0.7978, 0.5366, 0.8257, 0.5366, 0.8257, 0.54, 0.8307, 0.54, 0.8307, 0.5366, 0.8317, 0.5366, 0.8317, 0.54, 0.8257, 0.54, 0.8257, 0.5366, 0.8277, 0.5366, 0.8277, 0.54, 0.8277, 0.54, 0.8277, 0.5366, 0.8297, 0.5366, 0.8297, 0.54, 0.8297, 0.54, 0.8297, 0.5366, 0.8307, 0.5366, 0.8307, 0.54, 0.77, 0.54, 0.77, 0.5366, 0.7978, 0.5366, 0.7978, 0.54, 0.1729, 0.6659, 0.1748, 0.6653, 0.1913, 0.6915, 0.1897, 0.6925, 0.171, 0.6665, 0.1729, 0.6659, 0.1897, 0.6925, 0.188, 0.6935, 0.2117, 0.7138, 0.2104, 0.715, 0.1944, 0.6896, 0.1959, 0.6887, 0.2129, 0.7125, 0.2117, 0.7138, 0.1959, 0.6887, 0.1974, 0.6878, 0.1837, 0.6624, 0.1856, 0.6618, 0.2006, 0.6858, 0.199, 0.6868, 0.1818, 0.663, 0.1837, 0.6624, 0.199, 0.6868, 0.1974, 0.6878, 0.2104, 0.715, 0.2092, 0.7163, 0.1929, 0.6905, 0.1944, 0.6896, 0.1856, 0.6618, 0.1875, 0.6612, 0.2023, 0.6848, 0.2006, 0.6858, 0.77, 0.5493, 0.7978, 0.5493, 0.7978, 0.5593, 0.77, 0.5593, 0.77, 0.5593, 0.7978, 0.5593, 0.7978, 0.5665, 0.77, 0.5665, 0.6792, 0.8681, 0.6792, 0.873, 0.6568, 0.8729, 0.6568, 0.8681, 0.2669, 0.6405, 0.2613, 0.6313, 0.2931, 0.6313, 0.2893, 0.6405, 0.1748, 0.6653, 0.1767, 0.6647, 0.1929, 0.6905, 0.1913, 0.6915, 0.77, 0.54, 0.7978, 0.54, 0.7978, 0.5493, 0.77, 0.5493])
me_plane.use_remesh_preserve_volume = False
me_plane.use_remesh_preserve_attributes = False
me_plane.use_mirror_vertex_groups = False
me_plane.use_paint_bone_selection = False
me_plane.use_paint_mask_vertex = True
me_plane.update()

# ---- objects
ob_plane = bpy.data.objects.new('Plane', me_plane)

# ---- transforms, parenting, visibility, modifiers, constraints
ob_plane.location = (0.0, 0.0, 0.0)
ob_plane.lineart.crease_threshold = 0.0
_m = ob_plane.modifiers.new('Armature', 'ARMATURE')

# ---- collection membership
col_collection_1.objects.link(ob_plane)

# ---- scene / render settings (as saved in the file)
scene.frame_start = 1; scene.frame_end = 100; scene.frame_set(1)
scene.render.engine = 'BLENDER_EEVEE_NEXT'
scene.render.resolution_percentage = 50
scene.render.dither_intensity = 0.0
scene.cycles.use_denoising = False
scene.cycles.samples = 128
scene.cycles.sampling_pattern = 'TABULATED_SOBOL'
scene.cycles.light_sampling_threshold = 0.0
scene.cycles.use_adaptive_sampling = False
scene.cycles.use_light_tree = False
scene.cycles.blur_glossy = 0.0
scene.cycles.sample_clamp_indirect = 0.0
scene.view_settings.view_transform = 'Standard'
bpy.context.view_layer.update()

# ---- added for rendering (the .blend has no active camera and no usable light): camera, sun
cam_auto = bpy.data.cameras.new('AutoCamera')
cam_auto.lens = 50.0
cam_auto.sensor_width = 36.0
cam_auto.clip_end = 1000.0
ob_auto_camera = bpy.data.objects.new('AutoCamera', cam_auto)
scene.collection.objects.link(ob_auto_camera)
ob_auto_camera.location = (1.51696, -1.7862, 1.36747)
ob_auto_camera.rotation_euler = (1.09748, -7.21219e-08, 0.694738)
scene.camera = ob_auto_camera
light_auto_sun = bpy.data.lights.new('AutoSun', 'SUN')
light_auto_sun.energy = 3.0
light_auto_sun.angle = 0.0523599
ob_auto_sun = bpy.data.objects.new('AutoSun', light_auto_sun)
scene.collection.objects.link(ob_auto_sun)
ob_auto_sun.rotation_euler = (0.872665, 0.174533, 0.523599)
bpy.context.view_layer.update()
